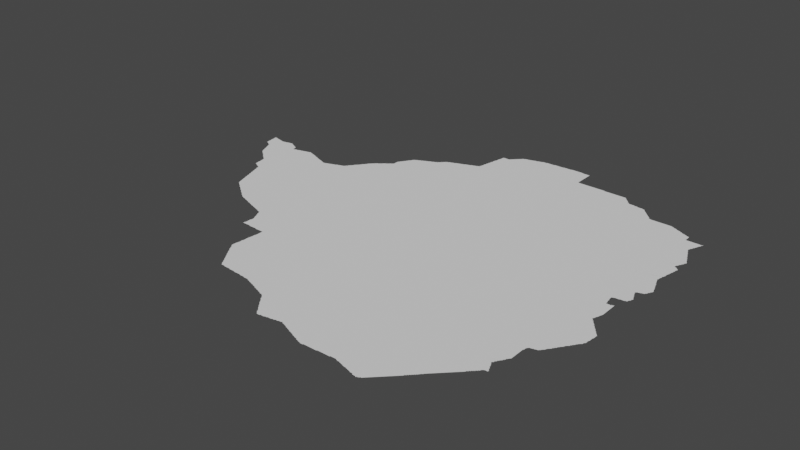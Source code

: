 # Source: zimbabwe.blend  (saved by Blender 3.3.6; exported with 4.5.12 LTS)
import bpy
from mathutils import Matrix  # noqa: F401  (used for matrix-valued properties, if any)

bpy.ops.wm.read_factory_settings(use_empty=True)
scene = bpy.context.scene
scene.name = 'Scene'

# ---- collections
col_collection = bpy.data.collections.new('Collection'); scene.collection.children.link(col_collection)

# ---- node groups
ng_auto_smooth = bpy.data.node_groups.new('Auto Smooth', 'GeometryNodeTree')
_s = ng_auto_smooth.interface.new_socket(name='Geometry', in_out='OUTPUT', socket_type='NodeSocketGeometry')
_s = ng_auto_smooth.interface.new_socket(name='Geometry', in_out='INPUT', socket_type='NodeSocketGeometry')
_s = ng_auto_smooth.interface.new_socket(name='Angle', in_out='INPUT', socket_type='NodeSocketFloat')
_s.subtype = 'ANGLE'
_s.min_value = 0.0
_s.max_value = 3.142
ng_auto_smooth.is_modifier = True
_N = ng_auto_smooth.nodes; _L = ng_auto_smooth.links
n0 = _N.new('NodeGroupOutput'); n0.name = 'Group Output'; n0.location = (480, -100)
n1 = _N.new('NodeGroupInput'); n1.name = 'Group Input'; n1.location = (-420, -300)
n2 = _N.new('NodeGroupInput'); n2.name = 'Group Input.001'; n2.location = (-60, -100)
n3 = _N.new('GeometryNodeSetShadeSmooth'); n3.name = 'Set Shade Smooth'; n3.location = (120, -100)
n3.domain = 'EDGE'
n4 = _N.new('GeometryNodeSetShadeSmooth'); n4.name = 'Set Shade Smooth.001'; n4.location = (300, -100)
n5 = _N.new('GeometryNodeInputMeshEdgeAngle'); n5.name = 'Edge Angle'; n5.location = (-420, -220)
n6 = _N.new('GeometryNodeInputEdgeSmooth'); n6.name = 'Is Edge Smooth'; n6.location = (-60, -160)
n7 = _N.new('GeometryNodeInputShadeSmooth'); n7.name = 'Is Face Smooth'; n7.location = (-240, -340)
n8 = _N.new('FunctionNodeBooleanMath'); n8.name = 'Boolean Math'; n8.location = (-60, -220)
n9 = _N.new('FunctionNodeCompare'); n9.name = 'Compare'; n9.location = (-240, -180)
n9.operation = 'LESS_EQUAL'
_L.new(n5.outputs[0], n9.inputs[0])
_L.new(n4.outputs[0], n0.inputs[0])
_L.new(n1.outputs[1], n9.inputs[1])
_L.new(n9.outputs[0], n8.inputs[0])
_L.new(n7.outputs[0], n8.inputs[1])
_L.new(n2.outputs[0], n3.inputs[0])
_L.new(n6.outputs[0], n3.inputs[1])
_L.new(n3.outputs[0], n4.inputs[0])
_L.new(n8.outputs[0], n3.inputs[2])
n0.is_active_output = True

# ---- world
world_world = bpy.data.worlds.new('World'); scene.world = world_world
world_world.use_nodes = True; world_world.node_tree.nodes.clear()
_N = world_world.node_tree.nodes; _L = world_world.node_tree.links
n0 = _N.new('ShaderNodeOutputWorld'); n0.name = 'World Output'; n0.location = (300, 300)
n1 = _N.new('ShaderNodeBackground'); n1.name = 'Background'; n1.location = (10, 300)
n1.inputs[0].default_value = (0.05088, 0.05088, 0.05088, 1.0)
_L.new(n1.outputs[0], n0.inputs[0])
n0.is_active_output = True
world_world.color = (0.05088, 0.05088, 0.05088)
world_world.use_sun_shadow = False
world_world.sun_shadow_jitter_overblur = 0.0

# ---- meshes
me_mesh = bpy.data.meshes.new('Mesh')
me_mesh.from_pydata([(27.29, -20.49, -8.124e-08), (27.31, -20.49, -9.406e-08), (27.33, -20.49, -9.038e-08), (27.35, -20.49, -9.058e-08), (27.37, -20.49, -9.275e-08), (27.39, -20.49, -9.813e-08), (27.41, -20.49, -9.364e-08), (27.44, -20.5, -4.439e-08), (27.43, -20.49, -9.866e-08), (27.45, -20.5, -4.994e-08), (27.47, -20.5, -7.453e-08), (27.49, -20.5, -7.491e-08), (27.51, -20.5, -7.816e-08), (27.72, -21.13, -7.517e-08), (27.74, -21.16, -8.681e-08), (27.73, -21.15, -8.566e-08), (27.73, -21.13, -9.743e-08), (27.75, -21.19, -7.635e-08), (27.75, -21.17, -9.234e-08), (27.78, -21.22, -8.13e-08), (27.77, -21.21, -8.757e-08), (27.8, -21.26, -6.983e-08), (27.79, -21.25, -7.855e-08), (27.79, -21.23, -9.508e-08), (27.82, -21.29, -6.516e-08), (27.81, -21.27, -8.94e-08), (27.81, -21.2, -9.988e-08), (27.83, -21.31, -8.144e-08), (27.83, -21.29, -9.61e-08), (27.7, -21.1, -5.28e-08), (27.69, -21.09, -8.566e-08), (27.69, -21.07, -9.275e-08), (27.69, -21.05, -9.351e-08), (27.69, -21.03, -9.28e-08), (27.69, -21.01, -9.192e-08), (27.7, -20.99, -9.077e-08), (27.7, -20.97, -8.841e-08), (27.7, -20.95, -8.088e-08), (27.7, -20.93, -7.491e-08), (27.7, -20.91, -5.842e-08), (27.7, -20.89, -4.756e-08), (27.71, -21.11, -9.306e-08), (27.71, -20.89, -1.009e-07), (27.71, -20.87, -9.364e-08), (27.71, -20.83, -9.144e-08), (27.71, -20.81, -9.156e-08), (27.71, -20.85, -9.524e-08), (27.53, -20.5, -8.324e-08), (27.55, -20.5, -9.096e-08), (27.57, -20.5, -9.845e-08), (27.59, -20.51, -8.819e-08), (27.61, -20.51, -8.99e-08), (27.63, -20.51, -9.038e-08), (27.65, -20.51, -9.377e-08), (27.67, -20.51, -9.275e-08), (27.69, -20.51, -9.202e-08), (27.71, -20.79, -8.902e-08), (27.71, -20.77, -8.756e-08), (27.72, -20.75, -8.74e-08), (27.72, -20.71, -8.381e-08), (27.72, -20.69, -7.138e-08), (27.72, -20.66, -4.578e-08), (27.71, -20.51, -9.574e-08), (27.72, -20.73, -8.904e-08), (27.72, -20.67, -7.046e-08), (27.73, -20.65, -9.986e-08), (27.73, -20.63, -9.276e-08), (27.73, -20.61, -9.275e-08), (27.73, -20.59, -9.094e-08), (27.73, -20.57, -9.704e-08), (27.73, -20.55, -9.256e-08), (27.73, -20.53, -8.685e-08), (27.73, -20.51, -9.614e-08), (28.02, -20.27, -9.988e-08), (27.92, -21.44, -5.28e-08), (27.94, -21.47, -7.311e-08), (27.93, -21.45, -9.306e-08), (27.96, -21.5, -5.868e-08), (27.95, -21.49, -8.566e-08), (27.95, -21.47, -9.926e-08), (27.98, -21.53, -5.657e-08), (27.97, -21.51, -9.41e-08), (28.0, -21.56, -8.056e-08), (27.99, -21.55, -8.643e-08), (28.04, -21.37, -9.988e-08), (28.01, -21.58, -6.936e-08), (28.01, -21.57, -9.508e-08), (28.03, -21.58, -8.005e-08), (28.05, -21.58, -9.548e-08), (28.07, -21.58, -8.74e-08), (28.09, -21.59, -8.848e-08), (28.11, -21.59, -8.975e-08), (28.13, -21.59, -9.058e-08), (28.15, -21.59, -9.275e-08), (27.86, -21.35, -6.835e-08), (27.85, -21.33, -8.766e-08), (27.88, -21.38, -4.412e-08), (27.87, -21.37, -8.282e-08), (27.87, -21.35, -9.532e-08), (27.9, -21.41, -7.166e-08), (27.89, -21.39, -9.196e-08), (27.91, -21.43, -8.132e-08), (27.91, -21.41, -9.609e-08), (27.9, -21.33, -9.988e-08), (28.17, -21.59, -9.253e-08), (28.2, -21.6, -4.439e-08), (28.19, -21.59, -9.668e-08), (28.21, -21.6, -8.911e-08), (28.64, -21.42, -9.988e-08), (28.23, -21.6, -6.948e-08), (28.25, -21.6, -7.708e-08), (28.27, -21.6, -9.583e-08), (28.29, -21.6, -9.728e-08), (28.31, -21.61, -9.163e-08), (28.33, -21.61, -9.254e-08), (28.35, -21.61, -9.422e-08), (28.37, -21.61, -9.144e-08), (28.39, -21.61, -9.478e-08), (28.41, -21.61, -9.364e-08), (28.43, -21.62, -4.756e-08), (28.43, -21.61, -9.881e-08), (28.45, -21.62, -7.448e-08), (28.47, -21.62, -7.491e-08), (28.75, -20.73, -9.988e-08), (28.49, -21.62, -8.706e-08), (28.51, -21.62, -9.701e-08), (28.53, -21.63, -9.097e-08), (28.55, -21.63, -8.99e-08), (28.57, -21.63, -8.997e-08), (28.59, -21.63, -9.479e-08), (28.61, -21.64, -6.084e-08), (28.61, -21.63, -9.77e-08), (28.63, -21.65, -8.362e-08), (28.66, -21.66, -3.329e-08), (28.65, -21.65, -9.106e-08), (28.67, -21.66, -7.888e-08), (28.69, -21.67, -8.6e-08), (28.72, -21.68, -4.439e-08), (28.71, -21.67, -9.71e-08), (28.73, -21.68, -8.31e-08), (28.75, -21.69, -8.777e-08), (28.78, -21.7, -5.375e-08), (28.77, -21.69, -9.603e-08), (28.79, -21.7, -8.152e-08), (28.94, -21.76, -4.528e-08), (28.95, -21.76, -7.799e-08), (28.99, -21.78, -5.845e-08), (28.99, -21.77, -9.681e-08), (29.01, -21.79, -8.263e-08), (29.03, -21.79, -8.972e-08), (29.05, -21.8, -6.459e-08), (29.05, -21.79, -1e-07), (29.08, -21.82, -6.633e-08), (29.07, -21.81, -8.998e-08), (29.1, -21.85, -7.299e-08), (29.09, -21.83, -9.5e-08), (29.11, -21.87, -5.586e-08), (29.11, -21.85, -9.926e-08), (28.81, -21.71, -9.72e-08), (28.83, -21.72, -6.3e-08), (28.83, -21.71, -9.889e-08), (28.85, -21.73, -8.45e-08), (28.87, -21.73, -8.453e-08), (28.89, -21.74, -7.142e-08), (28.91, -21.75, -8.664e-08), (28.93, -21.75, -9.51e-08), (28.97, -21.77, -9.466e-08), (29.28, -22.08, -6.354e-08), (29.3, -22.11, -7.283e-08), (29.29, -22.09, -9.16e-08), (29.31, -22.13, -7.999e-08), (29.31, -22.11, -9.848e-08), (29.34, -22.16, -6.326e-08), (29.33, -22.15, -8.791e-08), (29.36, -22.18, -7.288e-08), (29.35, -22.17, -9.306e-08), (29.31, -22.0, -9.988e-08), (29.37, -22.18, -8.687e-08), (29.39, -22.18, -9.428e-08), (29.41, -22.18, -5.29e-08), (29.41, -22.17, -9.908e-08), (29.43, -22.17, -9.241e-08), (29.14, -21.9, -6.326e-08), (29.13, -21.89, -8.583e-08), (29.16, -21.93, -7.166e-08), (29.15, -21.91, -9.769e-08), (29.18, -21.96, -3.329e-08), (29.17, -21.95, -7.877e-08), (29.17, -21.93, -9.76e-08), (29.2, -21.98, -7.629e-08), (29.19, -21.97, -8.616e-08), (29.22, -22.01, -6.796e-08), (29.21, -21.99, -9.196e-08), (29.23, -22.03, -7.658e-08), (29.23, -22.01, -9.587e-08), (29.26, -22.06, -7.189e-08), (29.25, -22.05, -9.701e-08), (29.25, -22.03, -9.926e-08), (29.27, -22.07, -8.71e-08), (29.32, -21.55, -9.988e-08), (29.74, -20.44, -9.988e-08), (29.45, -22.17, -9.253e-08), (29.47, -22.17, -8.788e-08), (29.53, -22.15, -9.937e-08), (29.49, -22.16, -8.299e-08), (29.51, -22.16, -6.57e-08), (29.52, -22.16, -4.578e-08), (29.55, -22.15, -9.073e-08), (29.57, -22.15, -9.194e-08), (29.59, -22.15, -8.48e-08), (29.63, -22.1, -9.988e-08), (29.61, -22.14, -7.816e-08), (29.63, -22.14, -5.842e-08), (29.65, -22.13, -9.458e-08), (29.67, -22.13, -9.111e-08), (29.69, -22.13, -9.557e-08), (29.71, -22.12, -8.638e-08), (29.73, -22.12, -7.14e-08), (29.75, -22.12, -6.731e-08), (29.75, -22.11, -9.692e-08), (29.77, -22.12, -6.68e-08), (29.77, -22.11, -9.666e-08), (29.79, -22.13, -8.565e-08), (29.81, -22.13, -9.339e-08), (29.83, -22.14, -8.056e-08), (29.85, -22.15, -9.857e-08), (29.87, -22.16, -6.3e-08), (29.87, -22.15, -9.848e-08), (29.89, -22.17, -8.49e-08), (29.9, -22.14, -9.988e-08), (29.92, -22.18, -4.439e-08), (29.91, -22.17, -9.328e-08), (29.94, -22.08, -9.988e-08), (29.93, -22.18, -7.581e-08), (29.95, -22.19, -9.419e-08), (29.99, -22.12, 0.0), (29.97, -22.2, -6.084e-08), (29.97, -22.19, -9.77e-08), (30.0, -22.18, -4.994e-08), (29.99, -22.21, -8.45e-08), (30.02, -22.22, -4.162e-08), (30.01, -22.21, -9.234e-08), (30.04, -22.14, -9.988e-08), (30.03, -22.22, -7.513e-08), (30.05, -22.23, -9.733e-08), (30.07, -22.24, -7.757e-08), (30.07, -22.23, -9.681e-08), (29.94, -21.9, -9.988e-08), (29.98, -22.04, 0.0), (29.99, -21.95, -3.746e-08), (30.04, -22.06, -9.988e-08), (30.04, -22.02, -9.988e-08), (30.04, -21.98, -9.988e-08), (30.09, -22.25, -8.362e-08), (30.12, -22.26, -3.329e-08), (30.11, -22.25, -9.136e-08), (30.19, -22.17, -9.988e-08), (30.13, -22.26, -7.277e-08), (30.15, -22.27, -9.622e-08), (30.18, -22.28, -5.951e-08), (30.17, -22.27, -9.754e-08), (30.19, -22.29, -8.263e-08), (30.21, -22.29, -9.007e-08), (30.23, -22.3, -6.992e-08), (30.25, -22.31, -8.723e-08), (30.28, -22.32, -5.375e-08), (30.27, -22.31, -9.741e-08), (30.29, -22.32, -4.92e-08), (30.31, -22.32, -4.994e-08), (30.33, -22.32, -6.235e-08), (30.33, -22.31, -9.852e-08), (30.38, -21.66, -9.988e-08), (30.35, -22.31, -9.364e-08), (30.37, -22.31, -9.364e-08), (30.39, -22.31, -9.228e-08), (30.41, -22.31, -9.275e-08), (30.6, -22.2, -9.988e-08), (30.43, -22.31, -9.552e-08), (30.45, -22.31, -9.076e-08), (30.47, -22.31, -9.156e-08), (30.49, -22.31, -9.038e-08), (30.51, -22.31, -8.99e-08), (30.53, -22.31, -8.99e-08), (30.55, -22.31, -8.788e-08), (30.57, -22.3, -9.251e-08), (30.59, -22.3, -9.073e-08), (30.61, -22.3, -8.887e-08), (30.63, -22.3, -8.324e-08), (30.65, -22.3, -8.324e-08), (30.67, -22.3, -7.454e-08), (30.69, -22.3, -7.491e-08), (30.71, -22.3, -9.302e-08), (27.76, -21.2, 3.329e-08), (27.84, -21.32, 4.217e-08), (27.98, -21.54, 3.329e-08), (29.12, -21.88, 4.217e-08), (28.88, -21.74, 3.329e-08), (29.32, -22.14, 4.162e-08), (29.64, -22.14, 3.329e-08), (29.82, -22.14, 4.412e-08), (30.22, -22.3, 3.329e-08), (25.28, -17.93, -6.203e-08), (25.28, -17.91, -7.138e-08), (25.28, -17.89, -8.005e-08), (25.28, -17.87, -8.517e-08), (25.27, -17.85, -8.788e-08), (25.27, -17.83, -8.975e-08), (25.27, -17.81, -8.181e-08), (25.46, -18.24, -5.438e-08), (25.48, -18.29, -8.113e-08), (25.47, -18.27, -8.462e-08), (25.47, -18.25, -9.587e-08), (25.5, -18.34, -3.329e-08), (25.5, -18.33, -7.217e-08), (25.49, -18.31, -9.35e-08), (25.49, -18.29, -9.924e-08), (25.52, -18.38, -4.412e-08), (25.52, -18.37, -8.091e-08), (25.51, -18.35, -9.007e-08), (25.54, -18.4, -7.056e-08), (25.53, -18.39, -8.814e-08), (25.62, -18.35, -9.988e-08), (25.56, -18.42, -3.329e-08), (25.55, -18.41, -8.403e-08), (25.57, -18.43, -7.894e-08), (25.59, -18.45, -7.382e-08), (25.59, -18.43, -9.926e-08), (25.3, -18.05, -7.76e-08), (25.29, -18.03, -8.685e-08), (25.29, -18.01, -8.928e-08), (25.29, -17.99, -9.076e-08), (25.29, -17.97, -9.188e-08), (25.29, -17.95, -9.38e-08), (25.31, -18.06, -7.01e-08), (25.31, -18.05, -9.78e-08), (25.52, -17.95, -9.988e-08), (25.34, -17.9, -9.988e-08), (25.33, -18.07, -8.785e-08), (25.35, -18.07, -9.863e-08), (25.35, -18.08, -9.375e-08), (25.37, -18.09, -6.338e-08), (25.39, -18.1, -7.38e-08), (25.42, -18.15, -6.3e-08), (25.41, -18.13, -8.39e-08), (25.41, -18.11, -9.591e-08), (25.44, -18.2, -3.329e-08), (25.44, -18.19, -7.401e-08), (25.43, -18.17, -8.737e-08), (25.43, -18.15, -9.858e-08), (25.46, -18.23, -8.152e-08), (25.45, -18.21, -9.108e-08), (25.56, -18.18, -9.988e-08), (25.31, -17.82, -9.921e-08), (25.29, -17.81, -8.823e-08), (25.33, -17.83, -9.926e-08), (25.33, -17.82, -6.049e-08), (25.35, -17.83, -9.134e-08), (25.37, -17.83, -8.823e-08), (25.39, -17.84, -8.259e-08), (25.43, -17.85, -9.388e-08), (25.41, -17.84, -6.187e-08), (25.45, -17.85, -9.093e-08), (25.49, -17.86, -7.967e-08), (25.47, -17.86, -8.279e-08), (25.51, -17.86, -6.187e-08), (25.53, -17.86, -8.016e-08), (25.55, -17.85, -8.738e-08), (25.57, -17.85, -9.056e-08), (25.59, -17.85, -9.692e-08), (25.59, -17.84, -4.661e-08), (25.92, -18.88, -5.771e-08), (25.73, -18.57, -7.469e-08), (25.75, -18.58, -8.585e-08), (25.75, -18.57, -9.875e-08), (25.78, -18.6, -6.873e-08), (25.77, -18.59, -9.492e-08), (25.8, -18.69, -4.735e-08), (25.8, -18.67, -7.588e-08), (25.8, -18.65, -8.359e-08), (25.79, -18.63, -8.756e-08), (25.79, -18.61, -9.421e-08), (25.82, -18.83, -4.661e-08), (25.82, -18.81, -6.784e-08), (25.81, -18.77, -8.685e-08), (25.81, -18.75, -8.952e-08), (25.81, -18.73, -9.144e-08), (25.81, -18.71, -9.264e-08), (25.81, -18.69, -9.926e-08), (25.84, -18.84, -6.908e-08), (25.83, -18.83, -9.062e-08), (25.82, -18.79, -9.212e-08), (25.9, -18.45, -9.988e-08), (25.85, -18.84, -7.635e-08), (25.88, -18.86, -7.158e-08), (25.87, -18.85, -9.317e-08), (25.91, -18.83, -9.988e-08), (25.89, -18.87, -8.25e-08), (25.91, -18.87, -9.215e-08), (25.61, -18.46, -7.275e-08), (25.61, -18.45, -9.654e-08), (25.64, -18.48, -6.633e-08), (25.63, -18.47, -9.399e-08), (25.66, -18.5, -5.28e-08), (25.65, -18.49, -9.185e-08), (25.73, -18.46, -9.988e-08), (25.68, -18.52, -4.217e-08), (25.67, -18.51, -8.814e-08), (25.69, -18.53, -8.403e-08), (25.71, -18.55, -7.948e-08), (25.73, -18.55, -9.926e-08), (25.89, -17.99, -9.963e-08), (25.72, -17.96, -9.988e-08), (25.81, -17.89, -9.459e-08), (25.87, -17.97, -9.461e-08), (25.87, -17.93, -9.689e-08), (25.87, -17.95, -9.364e-08), (25.9, -17.99, -9.427e-08), (25.88, -17.98, -4.994e-08), (25.88, -17.97, -4.439e-08), (25.9, -17.98, -4.439e-08), (25.91, -17.98, -7.14e-08), (25.61, -17.84, -7.972e-08), (25.63, -17.83, -8.523e-08), (25.65, -17.83, -8.942e-08), (25.67, -17.83, -9.349e-08), (25.69, -17.83, -9.677e-08), (25.69, -17.82, -4.717e-08), (25.71, -17.83, -8.257e-08), (25.76, -17.86, -8.4e-08), (25.73, -17.85, -9.597e-08), (25.72, -17.84, -5.771e-08), (25.75, -17.85, -8.144e-08), (25.77, -17.87, -9.419e-08), (25.79, -17.87, -8.147e-08), (25.8, -17.88, -4.412e-08), (25.83, -17.89, -7.787e-08), (25.85, -17.91, -9.11e-08), (25.84, -17.9, -4.162e-08), (25.87, -17.92, -7.735e-08), (26.17, -19.54, -6.796e-08), (26.17, -19.53, -9.246e-08), (26.2, -19.56, -5.327e-08), (26.19, -19.55, -9.196e-08), (26.21, -19.57, -8.395e-08), (26.23, -19.59, -7.679e-08), (26.23, -19.53, -9.988e-08), (26.06, -19.21, -6.459e-08), (26.08, -19.28, -3.329e-08), (26.08, -19.27, -8.392e-08), (26.07, -19.25, -8.407e-08), (26.07, -19.23, -9.089e-08), (26.07, -19.21, -9.926e-08), (26.1, -19.34, -3.329e-08), (26.1, -19.33, -6.972e-08), (26.09, -19.31, -8.529e-08), (26.09, -19.29, -9.136e-08), (26.12, -19.08, -9.988e-08), (26.12, -19.39, -6.972e-08), (26.11, -19.37, -9.936e-08), (26.11, -19.35, -9.731e-08), (26.14, -19.46, -3.329e-08), (26.14, -19.45, -7.128e-08), (26.13, -19.43, -8.529e-08), (26.13, -19.41, -9.136e-08), (26.16, -19.51, -6.972e-08), (26.15, -19.49, -8.529e-08), (26.15, -19.47, -9.136e-08), (26.18, -19.42, -9.988e-08), (25.93, -18.89, -8.533e-08), (25.96, -18.91, -6.418e-08), (25.95, -18.89, -9.681e-08), (25.98, -18.97, -5.993e-08), (25.97, -18.95, -8.435e-08), (25.97, -18.93, -8.852e-08), (25.97, -18.91, -9.802e-08), (26.0, -19.03, -6.459e-08), (25.99, -19.01, -8.435e-08), (25.99, -18.99, -9.159e-08), (25.99, -18.97, -9.848e-08), (26.02, -19.09, -6.459e-08), (26.01, -19.07, -8.407e-08), (26.01, -19.05, -9.089e-08), (26.01, -19.03, -9.804e-08), (26.04, -19.15, -6.459e-08), (26.03, -19.13, -8.429e-08), (26.03, -19.11, -9.089e-08), (26.03, -19.09, -9.926e-08), (26.05, -19.19, -8.803e-08), (26.05, -19.17, -9.089e-08), (26.05, -19.15, -9.798e-08), (26.24, -18.92, -8.74e-08), (26.48, -18.48, -9.988e-08), (26.03, -18.08, -9.988e-08), (25.95, -17.97, -9.386e-08), (25.93, -17.97, -8.564e-08), (25.97, -17.97, -9.692e-08), (25.98, -17.96, -4.606e-08), (25.99, -17.96, -7.759e-08), (26.01, -17.95, -8.707e-08), (26.03, -17.95, -9.089e-08), (26.05, -17.95, -9.761e-08), (26.05, -17.94, -5.76e-08), (26.07, -17.94, -8.157e-08), (26.09, -17.93, -9.707e-08), (26.11, -17.93, -9.204e-08), (26.13, -17.92, -6.977e-08), (26.29, -17.93, -1.013e-07), (26.19, -17.91, -9.474e-08), (26.23, -17.91, -9.842e-08), (26.15, -17.92, -8.386e-08), (26.17, -17.91, -8.942e-08), (26.2, -17.9, -4.439e-08), (26.21, -17.9, -7.662e-08), (26.23, -17.9, -6.68e-08), (26.25, -19.6, -6.796e-08), (26.25, -19.59, -9.2e-08), (26.28, -19.62, -5.327e-08), (26.27, -19.61, -9.196e-08), (26.3, -19.64, -3.329e-08), (26.29, -19.63, -8.557e-08), (26.64, -19.22, -9.988e-08), (26.31, -19.65, -7.814e-08), (26.41, -19.6, -9.988e-08), (26.33, -19.66, -6.973e-08), (26.33, -19.65, -9.681e-08), (26.36, -19.68, -5.28e-08), (26.35, -19.67, -9.294e-08), (26.38, -19.7, -3.329e-08), (26.37, -19.69, -8.616e-08), (26.39, -19.71, -7.814e-08), (26.41, -19.72, -6.973e-08), (26.41, -19.71, -9.998e-08), (26.44, -19.74, -5.28e-08), (26.43, -19.73, -9.188e-08), (26.45, -19.75, -6.117e-08), (26.47, -19.77, -7.814e-08), (26.69, -19.7, -9.988e-08), (26.49, -19.78, -6.973e-08), (26.49, -19.77, -9.681e-08), (26.52, -19.8, -5.868e-08), (26.51, -19.79, -9.309e-08), (26.54, -19.82, -7.658e-08), (26.53, -19.81, -9.451e-08), (26.55, -19.83, -7.935e-08), (26.3, -18.91, -8.74e-08), (26.36, -18.96, -9.988e-08), (26.35, -18.9, -2.497e-08), (26.42, -18.92, -7.491e-08), (26.34, -18.07, -9.988e-08), (26.27, -17.92, -8.056e-08), (26.31, -17.93, -8.751e-08), (26.33, -17.94, -7.277e-08), (26.35, -17.95, -9.221e-08), (26.34, -17.94, -4.162e-08), (26.39, -17.97, -9.75e-08), (26.37, -17.95, -8.407e-08), (26.39, -17.96, -6.084e-08), (26.41, -17.97, -8.872e-08), (26.5, -18.08, -9.988e-08), (26.43, -17.98, -7.707e-08), (26.45, -17.99, -9.339e-08), (26.44, -17.98, -4.412e-08), (26.47, -17.99, -8.6e-08), (26.49, -18.01, -9.926e-08), (26.49, -18.0, -6.68e-08), (26.51, -18.01, -8.972e-08), (26.53, -18.02, -8.152e-08), (26.55, -18.03, -9.597e-08), (26.54, -18.02, -5.375e-08), (26.25, -17.91, -8.972e-08), (26.28, -17.92, -5.375e-08), (26.57, -19.84, -7.025e-08), (26.6, -19.86, -5.868e-08), (26.59, -19.85, -9.306e-08), (26.61, -19.87, -8.529e-08), (26.63, -19.87, -7.81e-08), (26.65, -19.88, -7.277e-08), (26.67, -19.89, -9.571e-08), (26.7, -19.9, -7.104e-08), (26.69, -19.89, -9.43e-08), (26.71, -19.9, -7.937e-08), (26.73, -19.91, -8.802e-08), (26.76, -19.92, -5.375e-08), (26.75, -19.91, -9.582e-08), (26.77, -19.92, -8.025e-08), (26.79, -19.93, -8.894e-08), (26.81, -19.94, -6.084e-08), (26.81, -19.93, -9.77e-08), (26.83, -19.95, -8.435e-08), (26.85, -19.95, -8.972e-08), (26.87, -19.96, -6.459e-08), (26.87, -19.95, -9.894e-08), (26.57, -19.83, -9.76e-08), (26.69, -18.91, -4.994e-08), (26.75, -18.93, -7.491e-08), (26.84, -18.94, -9.988e-08), (26.8, -18.92, -4.994e-08), (26.57, -18.03, -8.751e-08), (26.59, -18.04, -7.401e-08), (26.61, -18.05, -9.221e-08), (26.6, -18.04, -4.162e-08), (26.65, -18.07, -9.747e-08), (26.63, -18.05, -8.45e-08), (26.65, -18.06, -5.993e-08), (26.67, -18.07, -9.045e-08), (26.69, -18.08, -8.091e-08), (26.71, -18.07, -8.738e-08), (26.73, -18.07, -9.246e-08), (26.75, -18.06, -9.319e-08), (26.77, -18.05, -8.723e-08), (26.79, -18.05, -9.846e-08), (26.8, -18.04, -4.528e-08), (26.81, -18.04, -8.282e-08), (26.85, -18.03, -9.941e-08), (26.83, -18.03, -9.268e-08), (26.85, -18.02, -5.845e-08), (26.89, -18.01, -9.811e-08), (26.87, -18.02, -8.541e-08), (26.89, -19.97, -8.45e-08), (26.91, -19.97, -9.136e-08), (27.61, -19.49, -9.988e-08), (26.93, -19.98, -6.992e-08), (26.95, -19.92, -9.988e-08), (26.95, -19.99, -9.097e-08), (26.97, -19.99, -8.358e-08), (26.99, -20.0, -7.513e-08), (27.01, -20.01, -9.281e-08), (27.04, -20.02, -4.528e-08), (27.03, -20.01, -9.518e-08), (27.05, -20.02, -7.88e-08), (27.07, -20.03, -8.942e-08), (27.09, -20.04, -5.845e-08), (27.09, -20.03, -9.547e-08), (27.11, -20.04, -8.152e-08), (27.13, -20.05, -8.934e-08), (27.15, -20.06, -5.993e-08), (27.15, -20.05, -9.845e-08), (27.17, -20.07, -8.362e-08), (27.19, -20.07, -9.504e-08), (26.94, -18.92, -8.74e-08), (27.71, -18.5, -9.988e-08), (27.07, -18.17, -9.988e-08), (26.91, -18.01, -9.848e-08), (26.91, -18.0, -6.3e-08), (26.93, -17.99, -8.723e-08), (26.95, -17.99, -9.122e-08), (26.97, -17.98, -9.23e-08), (26.99, -17.97, -8.6e-08), (27.01, -17.97, -9.309e-08), (27.02, -17.96, -6.456e-08), (27.03, -17.96, -7.513e-08), (27.05, -17.95, -9.282e-08), (27.06, -17.93, -6.796e-08), (27.07, -17.93, -9.587e-08), (27.07, -17.91, -7.658e-08), (27.09, -17.91, -9.926e-08), (27.09, -17.89, -8.309e-08), (27.1, -17.88, -6.664e-08), (27.11, -17.87, -8.94e-08), (27.12, -17.86, -7.713e-08), (27.14, -17.83, -7.295e-08), (27.15, -17.83, -9.52e-08), (27.15, -17.81, -5.049e-08), (27.13, -17.85, -9.907e-08), (27.17, -17.79, -8.587e-08), (27.36, -17.76, -9.988e-08), (27.18, -17.78, -7.266e-08), (27.19, -17.77, -9.099e-08), (27.2, -17.76, -6.873e-08), (27.26, -20.19, -6.541e-08), (27.25, -20.17, -8.723e-08), (27.28, -20.23, -5.514e-08), (27.27, -20.21, -8.894e-08), (27.27, -20.19, -9.809e-08), (27.29, -20.47, -8.788e-08), (27.3, -20.45, -8.74e-08), (27.3, -20.41, -8.088e-08), (27.3, -20.39, -7.491e-08), (27.3, -20.37, -6.187e-08), (27.3, -20.35, -4.994e-08), (27.3, -20.27, -7.061e-08), (27.29, -20.25, -9.024e-08), (27.33, -20.38, -9.988e-08), (27.31, -20.33, -9.55e-08), (27.31, -20.31, -9.856e-08), (27.31, -20.29, -9.983e-08), (27.29, -20.01, -9.988e-08), (27.3, -20.43, -9.993e-08), (27.46, -20.37, -9.988e-08), (27.22, -20.1, -5.438e-08), (27.21, -20.09, -7.896e-08), (27.21, -20.07, -9.395e-08), (27.24, -20.15, -6.084e-08), (27.23, -20.13, -8.529e-08), (27.23, -20.11, -9.419e-08), (27.25, -20.15, -9.681e-08), (27.2, -18.9, -9.676e-08), (27.59, -17.75, -9.988e-08), (27.21, -17.75, -9.427e-08), (27.22, -17.73, -8.576e-08), (27.23, -17.73, -9.926e-08), (27.23, -17.71, -8.186e-08), (27.24, -17.7, -4.217e-08), (27.25, -17.69, -8.814e-08), (27.26, -17.68, -7.835e-08), (27.27, -17.67, -9.306e-08), (27.28, -17.65, -9.118e-08), (27.29, -17.65, -9.367e-08), (27.29, -17.63, -5.126e-08), (27.31, -17.61, -8.403e-08), (27.32, -17.6, -7.338e-08), (27.33, -17.59, -9.067e-08), (27.34, -17.58, -6.633e-08), (27.35, -17.57, -9.399e-08), (27.36, -17.56, -6.633e-08), (27.37, -17.55, -9.056e-08), (27.38, -17.54, -5.327e-08), (27.39, -17.53, -8.557e-08), (27.4, -17.52, -3.329e-08), (27.43, -17.51, -1.006e-07), (27.41, -17.51, -7.877e-08), (27.43, -17.5, -7.166e-08), (27.45, -17.49, -9.385e-08), (27.46, -17.48, -6.354e-08), (27.47, -17.47, -9.306e-08), (27.48, -17.46, -6.743e-08), (27.49, -17.45, -8.403e-08), (27.5, -17.44, -6.015e-08), (27.51, -17.43, -7.749e-08), (27.72, -18.93, -9.364e-08), (27.78, -18.88, -8.74e-08), (27.93, -18.77, -9.988e-08), (27.53, -17.42, -7.166e-08), (27.53, -17.43, -9.931e-08), (27.55, -17.41, -9.255e-08), (27.57, -17.39, -9.834e-08), (27.56, -17.4, -7.73e-08), (27.58, -17.38, -4.217e-08), (27.59, -17.37, -8.604e-08), (27.61, -17.35, -7.627e-08), (27.61, -17.37, -9.932e-08), (27.63, -17.35, -9.717e-08), (27.63, -17.33, -9.174e-08), (27.63, -17.31, -9.435e-08), (27.63, -17.29, -9.368e-08), (27.88, -17.22, -9.988e-08), (27.63, -17.27, -9.774e-08), (27.63, -17.25, -8.99e-08), (27.64, -17.23, -7.517e-08), (27.65, -17.23, -9.684e-08), (27.65, -17.21, -8.536e-08), (27.66, -17.2, -7.273e-08), (27.67, -17.19, -8.909e-08), (27.68, -17.17, -7.166e-08), (27.69, -17.17, -9.574e-08), (27.69, -17.15, -8.229e-08), (27.7, -17.14, -6.767e-08), (27.71, -17.13, -8.726e-08), (27.72, -17.11, -6.95e-08), (27.73, -17.11, -9.614e-08), (27.73, -17.09, -7.877e-08), (27.74, -17.08, -2.367e-08), (27.75, -17.07, -8.494e-08), (27.76, -17.06, -6.354e-08), (27.77, -17.05, -9.235e-08), (27.77, -17.03, -7.635e-08), (27.79, -17.01, -8.797e-08), (27.8, -17.0, -6.088e-08), (27.81, -16.99, -8.566e-08), (27.83, -16.99, -9.681e-08), (28.49, -19.43, -9.988e-08), (28.15, -18.91, -7.491e-08), (27.83, -16.98, -7.807e-08), (27.85, -16.97, -8.462e-08), (27.87, -16.97, -9.729e-08), (27.91, -16.95, -9.442e-08), (27.88, -16.96, -5.771e-08), (27.89, -16.95, -8.49e-08), (27.92, -16.94, -8.119e-08), (27.93, -16.93, -8.25e-08), (27.95, -16.93, -9.317e-08), (27.96, -16.92, -4.412e-08), (27.97, -16.91, -8.032e-08), (27.99, -16.91, -8.86e-08), (28.01, -16.9, -7.698e-08), (28.03, -16.89, -9.69e-08), (28.04, -16.88, -2.686e-08), (28.05, -16.88, -7.38e-08), (28.07, -16.87, -9.255e-08), (28.09, -16.87, -9.599e-08), (28.09, -16.86, -7.058e-08), (28.11, -16.85, -8.785e-08), (28.13, -16.85, -9.903e-08), (28.13, -16.84, -6.541e-08), (28.15, -16.83, -8.941e-08), (28.28, -18.93, -9.364e-08), (28.54, -18.6, -9.988e-08), (28.42, -16.94, -9.988e-08), (28.17, -16.83, -9.949e-08), (28.17, -16.81, -7.732e-08), (28.19, -16.81, -9.81e-08), (28.19, -16.79, -7.732e-08), (28.21, -16.79, -9.926e-08), (28.21, -16.77, -7.732e-08), (28.23, -16.77, -9.926e-08), (28.23, -16.75, -7.732e-08), (28.25, -16.75, -9.752e-08), (28.25, -16.73, -8.803e-08), (28.27, -16.72, -7.441e-08), (28.27, -16.73, -9.796e-08), (28.29, -16.71, -9.022e-08), (28.31, -16.71, -9.77e-08), (28.31, -16.7, -6.084e-08), (28.33, -16.69, -8.362e-08), (28.35, -16.69, -9.294e-08), (28.36, -16.68, -8.132e-08), (28.37, -16.68, -7.401e-08), (28.39, -16.67, -9.129e-08), (28.58, -16.76, -9.988e-08), (28.41, -16.67, -9.595e-08), (28.43, -16.65, -9.702e-08), (28.42, -16.66, -7.548e-08), (28.45, -16.65, -9.007e-08), (28.47, -16.64, -7.642e-08), (28.46, -16.64, -3.329e-08), (28.78, -18.9, -8.74e-08), (28.71, -17.71, -9.988e-08), (29.05, -16.87, -9.988e-08), (28.49, -16.63, -9.075e-08), (28.51, -16.63, -9.523e-08), (28.67, -16.57, -9.905e-08), (28.52, -16.62, -5.438e-08), (28.53, -16.62, -8.091e-08), (28.55, -16.61, -9.446e-08), (28.57, -16.61, -9.926e-08), (28.57, -16.6, -6.68e-08), (28.59, -16.59, -8.498e-08), (28.61, -16.59, -9.51e-08), (28.62, -16.58, -6.737e-08), (28.63, -16.58, -7.88e-08), (28.65, -16.57, -8.914e-08), (28.67, -16.56, -6.564e-08), (28.69, -16.55, -8.49e-08), (28.71, -16.55, -9.328e-08), (28.72, -16.54, -4.439e-08), (28.73, -16.54, -8.166e-08), (28.75, -16.53, -9.307e-08), (28.77, -16.53, -9.77e-08), (28.77, -16.52, -6.084e-08), (28.79, -16.51, -8.732e-08), (28.96, -18.9, -9.988e-08), (28.86, -18.92, -7.491e-08), (29.03, -18.96, -9.988e-08), (29.08, -18.85, -9.988e-08), (28.81, -16.51, -9.638e-08), (28.81, -16.49, -9.06e-08), (28.82, -16.47, -8.359e-08), (28.82, -16.45, -6.784e-08), (28.82, -16.44, -6.606e-08), (28.83, -16.41, -9.306e-08), (28.83, -16.39, -8.796e-08), (28.84, -16.35, -7.29e-08), (28.84, -16.33, -4.661e-08), (28.83, -16.43, -9.936e-08), (28.84, -16.37, -9.402e-08), (28.85, -16.33, -9.615e-08), (28.85, -16.31, -9.352e-08), (28.85, -16.29, -8.952e-08), (28.86, -16.27, -8.386e-08), (28.86, -16.25, -7.708e-08), (28.87, -16.23, -9.946e-08), (28.86, -16.23, -6.828e-08), (28.87, -16.21, -9.727e-08), (28.87, -16.19, -9.215e-08), (28.87, -16.17, -8.825e-08), (28.88, -16.15, -7.697e-08), (28.88, -16.13, -5.29e-08), (28.89, -16.11, -9.423e-08), (28.89, -16.09, -8.942e-08), (28.89, -16.07, -8.721e-08), (28.9, -16.05, -7.759e-08), (28.9, -16.03, -5.69e-08), (28.91, -16.03, -9.955e-08), (28.89, -16.13, -9.982e-08), (28.91, -16.01, -9.567e-08), (28.97, -15.95, -9.842e-08), (29.18, -15.99, -9.988e-08), (28.91, -15.99, -9.252e-08), (28.91, -15.97, -9.089e-08), (28.92, -15.95, -7.625e-08), (28.93, -15.95, -9.156e-08), (28.99, -15.95, -9.648e-08), (29.01, -15.95, -9.743e-08), (29.03, -15.95, -9.317e-08), (29.04, -15.94, -6.775e-08), (29.05, -15.93, -8.602e-08), (29.06, -15.92, -4.217e-08), (29.07, -15.91, -8.602e-08), (29.08, -15.9, -4.217e-08), (29.09, -15.89, -8.647e-08), (29.1, -15.88, -4.217e-08), (29.12, -15.86, -4.217e-08), (29.44, -19.43, -9.988e-08), (29.19, -18.93, -9.364e-08), (29.21, -18.83, -9.988e-08), (29.49, -18.3, -9.988e-08), (29.11, -15.87, -9.441e-08), (29.13, -15.85, -8.756e-08), (29.14, -15.84, -5.327e-08), (29.15, -15.83, -8.928e-08), (29.16, -15.82, -5.327e-08), (29.17, -15.81, -8.555e-08), (29.18, -15.8, -5.327e-08), (29.19, -15.79, -8.928e-08), (29.23, -15.77, -9.833e-08), (29.2, -15.78, -7.252e-08), (29.21, -15.77, -8.711e-08), (29.24, -15.76, -4.606e-08), (29.27, -15.75, -9.36e-08), (29.25, -15.76, -7.852e-08), (29.31, -15.75, -9.883e-08), (29.29, -15.75, -9.119e-08), (29.31, -15.74, -5.916e-08), (29.33, -15.74, -9.571e-08), (29.35, -15.73, -8.92e-08), (29.56, -15.76, -9.988e-08), (29.37, -15.73, -9.465e-08), (29.38, -15.72, -4.439e-08), (29.39, -15.72, -7.425e-08), (29.41, -15.71, -8.961e-08), (29.43, -15.71, -9.376e-08), (30.24, -18.22, -9.988e-08), (30.01, -17.2, -9.988e-08), (29.45, -15.71, -9.456e-08), (29.45, -15.7, -5.845e-08), (29.47, -15.7, -8.089e-08), (29.49, -15.69, -9.138e-08), (29.55, -15.67, -9.766e-08), (29.51, -15.69, -9.059e-08), (29.53, -15.68, -7.136e-08), (29.63, -15.66, -8.448e-08), (29.57, -15.67, -9.002e-08), (29.59, -15.67, -9.276e-08), (29.61, -15.67, -9.926e-08), (29.61, -15.66, -4.786e-08), (29.65, -15.66, -6.948e-08), (29.67, -15.66, -8.329e-08), (29.69, -15.66, -8.005e-08), (29.71, -15.66, -8.324e-08), (29.73, -15.66, -8.517e-08), (29.75, -15.66, -9.153e-08), (30.52, -19.67, -9.988e-08), (29.82, -18.92, -8.74e-08), (29.88, -18.92, -7.491e-08), (29.99, -19.04, -9.988e-08), (29.97, -18.92, -9.364e-08), (30.06, -18.95, -8.74e-08), (30.32, -18.77, -9.988e-08), (29.96, -16.19, -9.988e-08), (29.83, -15.65, -9.902e-08), (29.87, -15.65, -9.748e-08), (30.03, -15.74, -9.988e-08), (29.77, -15.65, -8.819e-08), (29.79, -15.65, -9.318e-08), (29.81, -15.65, -9.331e-08), (29.85, -15.65, -9.144e-08), (29.89, -15.65, -9.253e-08), (29.91, -15.65, -9.583e-08), (29.93, -15.65, -9.827e-08), (29.93, -15.64, -6.152e-08), (29.95, -15.64, -4.994e-08), (29.97, -15.64, -6.73e-08), (29.99, -15.64, -7.491e-08), (30.01, -15.64, -8.543e-08), (30.03, -15.64, -8.324e-08), (30.05, -15.64, -8.416e-08), (30.07, -15.64, -8.74e-08), (30.2, -19.0, -8.74e-08), (30.28, -19.04, -9.988e-08), (30.36, -19.0, -8.74e-08), (30.32, -15.82, -9.988e-08), (30.25, -15.63, -9.768e-08), (30.09, -15.63, -8.756e-08), (30.11, -15.63, -8.99e-08), (30.13, -15.63, -9.319e-08), (30.15, -15.63, -9.156e-08), (30.21, -15.63, -9.156e-08), (30.23, -15.63, -8.997e-08), (30.27, -15.63, -9.373e-08), (30.29, -15.63, -9.191e-08), (30.31, -15.64, -8.74e-08), (30.33, -15.64, -8.74e-08), (30.35, -15.64, -9.022e-08), (30.37, -15.64, -8.164e-08), (30.39, -15.64, -8.324e-08), (30.81, -19.07, -9.988e-08), (30.49, -19.01, -9.988e-08), (30.58, -19.0, -9.364e-08), (30.67, -18.98, -9.364e-08), (30.97, -18.46, -9.988e-08), (30.77, -19.01, -8.74e-08), (31.15, -16.55, -9.988e-08), (30.43, -15.99, -9.012e-08), (30.45, -16.0, -8.371e-08), (30.59, -16.05, -9.988e-08), (30.59, -16.0, -7.161e-08), (30.61, -16.0, -6.689e-08), (30.77, -16.05, -9.988e-08), (30.43, -15.97, -9.507e-08), (30.43, -15.67, -9.409e-08), (30.43, -15.95, -9.094e-08), (30.43, -15.93, -9.156e-08), (30.43, -15.91, -9.156e-08), (30.43, -15.89, -9.156e-08), (30.43, -15.87, -9.156e-08), (30.43, -15.85, -9.156e-08), (30.43, -15.83, -9.156e-08), (30.43, -15.81, -9.156e-08), (30.43, -15.79, -9.156e-08), (30.43, -15.77, -9.156e-08), (30.43, -15.75, -9.156e-08), (30.43, -15.73, -9.156e-08), (30.43, -15.71, -9.156e-08), (30.43, -15.69, -9.156e-08), (30.47, -16.0, -7.491e-08), (30.49, -16.0, -7.491e-08), (30.51, -16.0, -7.491e-08), (30.53, -16.0, -7.491e-08), (30.55, -16.0, -7.491e-08), (30.57, -16.0, -7.491e-08), (30.63, -16.0, -4.994e-08), (30.65, -16.0, -4.994e-08), (30.67, -16.0, -4.994e-08), (30.69, -16.0, -4.994e-08), (30.72, -16.0, -6.242e-08), (30.41, -15.64, -8.324e-08), (30.43, -15.65, -8.99e-08), (30.43, -15.64, -7.12e-08), (25.28, -17.94, 3.329e-08), (25.38, -18.1, 3.329e-08), (25.42, -17.84, 3.329e-08), (25.7, -18.54, 3.329e-08), (25.68, -17.82, 4.162e-08), (26.16, -19.52, 4.162e-08), (26.22, -19.58, 3.329e-08), (26.12, -19.4, 3.329e-08), (26.12, -17.92, 3.329e-08), (26.46, -19.76, 3.329e-08), (26.64, -19.88, 4.162e-08), (26.74, -18.06, 4.162e-08), (26.92, -19.98, 3.329e-08), (26.98, -20.0, 4.439e-08), (26.96, -17.98, 3.329e-08), (27.16, -17.8, 3.329e-08), (27.28, -20.24, 3.329e-08), (27.3, -20.34, 3.329e-08), (27.3, -20.28, 4.412e-08), (27.3, -17.62, 3.329e-08), (27.78, -17.02, 3.329e-08), (28.0, -16.9, 4.162e-08), (28.24, -18.9, 0.0), (29.02, -18.9, 0.0), (29.52, -15.68, 4.162e-08), (30.28, -18.98, -2.497e-08), (30.43, -18.96, -8.74e-08), (30.73, -22.3, -5.123e-08), (30.77, -22.29, -9.928e-08), (30.77, -22.3, -4.661e-08), (30.79, -22.29, -9.578e-08), (31.08, -22.21, -9.988e-08), (30.81, -22.29, -9.364e-08), (30.83, -22.29, -9.215e-08), (30.85, -22.29, -9.512e-08), (30.87, -22.29, -7.505e-08), (30.89, -22.3, -6.784e-08), (30.91, -22.31, -8.48e-08), (30.93, -22.31, -9.281e-08), (30.95, -22.32, -5.327e-08), (30.95, -22.31, -9.647e-08), (30.97, -22.32, -8.016e-08), (30.99, -22.33, -9.151e-08), (31.02, -22.34, -4.162e-08), (31.01, -22.33, -9.349e-08), (31.03, -22.34, -7.14e-08), (30.88, -20.84, -9.988e-08), (31.23, -22.4, -6.207e-08), (31.25, -22.41, -8.435e-08), (31.27, -22.41, -8.983e-08), (31.3, -22.42, -4.606e-08), (31.29, -22.41, -9.603e-08), (31.31, -22.42, -5.993e-08), (31.31, -22.41, -1.632e-07), (31.31, -22.42, -3.329e-08), (31.31, -22.42, -5.993e-08), (31.3, -22.42, -7.491e-08), (31.31, -22.42, -5.438e-08), (31.33, -22.41, -9.01e-08), (31.35, -22.4, -6.638e-08), (31.05, -22.35, -9.217e-08), (31.07, -22.35, -9.073e-08), (31.09, -22.36, -6.144e-08), (31.09, -22.35, -9.848e-08), (31.11, -22.36, -8.091e-08), (31.13, -22.37, -8.92e-08), (31.16, -22.38, -4.578e-08), (31.15, -22.37, -9.559e-08), (31.17, -22.38, -7.401e-08), (31.19, -22.39, -9.101e-08), (31.21, -22.39, -9.119e-08), (31.46, -21.7, -9.988e-08), (31.23, -22.39, -9.44e-08), (31.35, -22.39, -9.848e-08), (31.78, -20.31, -9.988e-08), (31.37, -22.39, -8.343e-08), (31.38, -22.38, -6.538e-08), (31.39, -22.37, -9.399e-08), (31.4, -22.36, -6.703e-08), (31.41, -22.35, -9.399e-08), (31.43, -22.33, -9.317e-08), (31.45, -22.31, -9.691e-08), (31.43, -22.16, -9.988e-08), (31.42, -22.34, -6.703e-08), (31.44, -22.32, -6.703e-08), (31.46, -22.3, -6.126e-08), (31.47, -22.29, -9.185e-08), (31.48, -22.28, -7.763e-08), (31.49, -22.27, -9.185e-08), (31.5, -22.26, -6.126e-08), (31.51, -22.25, -9.185e-08), (31.52, -22.24, -5.868e-08), (31.53, -22.23, -8.928e-08), (31.54, -22.22, -5.327e-08), (31.55, -22.21, -8.928e-08), (31.57, -22.19, -8.959e-08), (31.56, -22.2, -5.327e-08), (31.58, -22.18, -5.327e-08), (31.59, -22.17, -8.743e-08), (31.61, -22.15, -8.554e-08), (31.63, -22.13, -9.592e-08), (31.6, -22.16, -4.217e-08), (31.62, -22.14, -4.217e-08), (31.65, -22.11, -7.865e-08), (31.64, -22.12, -4.217e-08), (31.66, -22.1, -3.329e-08), (31.67, -22.09, -8.161e-08), (31.73, -22.01, -1.007e-07), (31.68, -22.08, -6.089e-08), (31.69, -22.07, -8.863e-08), (31.71, -22.05, -8.236e-08), (31.7, -22.06, -3.329e-08), (31.72, -22.04, -3.329e-08), (31.73, -22.03, -7.778e-08), (31.75, -21.99, -9.575e-08), (31.75, -22.01, -7.732e-08), (31.77, -21.99, -7.732e-08), (31.77, -21.97, -9.429e-08), (31.79, -21.97, -7.55e-08), (31.79, -21.95, -9.76e-08), (31.83, -21.91, -9.821e-08), (31.85, -21.89, -9.751e-08), (31.81, -21.95, -7.468e-08), (31.81, -21.93, -9.76e-08), (31.83, -21.93, -7.468e-08), (31.94, -21.6, -9.988e-08), (31.85, -21.91, -7.491e-08), (31.86, -21.89, -7.135e-08), (31.87, -21.87, -9.104e-08), (31.89, -21.86, -7.135e-08), (31.89, -21.85, -9.587e-08), (31.9, -21.84, -7.135e-08), (31.91, -21.83, -9.508e-08), (31.93, -21.81, -9.306e-08), (31.92, -21.82, -6.703e-08), (31.94, -21.8, -6.703e-08), (31.95, -21.79, -9.399e-08), (31.97, -21.77, -9.3e-08), (31.96, -21.78, -6.703e-08), (31.98, -21.76, -6.354e-08), (32.0, -21.12, -9.988e-08), (31.99, -21.75, -9.125e-08), (32.01, -21.73, -9.161e-08), (32.0, -21.74, -6.126e-08), (32.02, -21.72, -6.126e-08), (32.03, -21.71, -9.932e-08), (32.05, -21.69, -9.005e-08), (32.04, -21.7, -6.126e-08), (32.06, -21.68, -5.327e-08), (32.07, -21.67, -8.928e-08), (32.08, -21.66, -5.327e-08), (32.09, -21.65, -8.928e-08), (32.12, -21.62, -8.923e-08), (32.1, -21.64, -5.327e-08), (32.11, -21.63, -8.791e-08), (32.13, -21.61, -7.766e-08), (32.14, -21.6, -4.217e-08), (32.15, -21.59, -8.602e-08), (32.16, -21.58, -6.643e-08), (32.17, -21.57, -8.602e-08), (32.18, -21.56, -6.514e-08), (32.19, -21.55, -8.161e-08), (32.21, -21.53, -7.266e-08), (32.22, -21.52, -3.329e-08), (32.23, -21.51, -5.535e-08), (32.25, -21.49, -7.894e-08), (32.25, -21.47, -9.926e-08), (32.27, -21.45, -9.752e-08), (32.27, -21.47, -7.732e-08), (32.29, -21.45, -7.732e-08), (32.31, -21.41, -9.81e-08), (32.32, -21.23, -9.988e-08), (32.29, -21.43, -9.755e-08), (32.31, -21.43, -7.698e-08), (32.33, -21.41, -7.468e-08), (32.33, -21.39, -9.76e-08), (32.35, -21.39, -7.468e-08), (32.35, -21.37, -9.76e-08), (32.37, -21.12, -9.327e-08), (32.37, -21.37, -7.468e-08), (32.37, -21.35, -9.681e-08), (32.37, -21.14, -9.427e-08), (32.38, -21.34, -7.135e-08), (32.39, -21.33, -9.587e-08), (32.4, -21.19, -8.137e-08), (32.39, -21.17, -9.007e-08), (32.38, -21.15, -8.091e-08), (32.38, -21.14, -4.412e-08), (32.38, -21.12, -4.412e-08), (32.41, -21.32, -8.62e-08), (32.41, -21.23, -9.848e-08), (32.41, -21.21, -8.737e-08), (32.4, -21.18, -3.329e-08), (32.43, -21.32, -6.031e-08), (32.43, -21.31, -9.988e-08), (32.45, -21.29, -8.704e-08), (32.43, -21.27, -9.597e-08), (32.43, -21.25, -8.533e-08), (32.42, -21.23, -6.564e-08), (32.45, -21.31, -9.234e-08), (32.44, -21.28, -5.375e-08), (32.46, -21.32, -3.329e-08), (32.46, -21.32, -4.162e-08), (32.39, -21.09, -9.491e-08), (32.39, -21.11, -8.092e-08), (32.4, -21.08, -6.538e-08), (32.41, -21.07, -8.595e-08), (32.41, -21.05, -9.926e-08), (32.47, -20.95, -9.996e-08), (32.42, -21.05, -7.195e-08), (32.43, -21.03, -9.196e-08), (32.44, -21.02, -6.704e-08), (32.45, -21.01, -8.144e-08), (32.45, -20.99, -9.677e-08), (32.47, -20.97, -8.965e-08), (32.51, -20.91, -9.625e-08), (32.46, -20.99, -6.249e-08), (32.49, -20.93, -9.13e-08), (32.48, -20.95, -7.418e-08), (32.51, -20.89, -9.29e-08), (32.51, -20.81, -9.505e-08), (32.5, -20.92, -4.412e-08), (32.51, -20.87, -9.156e-08), (32.51, -20.85, -9.156e-08), (32.51, -20.83, -9.156e-08), (32.45, -20.56, -9.988e-08), (32.51, -20.75, -9.513e-08), (32.51, -20.71, -9.568e-08), (32.51, -20.79, -9.275e-08), (32.51, -20.77, -9.275e-08), (32.51, -20.73, -9.253e-08), (32.51, -20.69, -9.364e-08), (32.51, -20.67, -9.364e-08), (32.51, -20.65, -9.848e-08), (32.52, -20.61, -7.156e-08), (32.52, -20.65, -4.756e-08), (32.52, -20.63, -4.994e-08), (32.53, -20.59, -6.853e-08), (32.54, -20.58, -4.439e-08), (32.55, -20.57, -9.439e-08), (32.57, -20.57, -9.149e-08), (32.59, -20.56, -8.386e-08), (32.56, -20.35, -9.988e-08), (32.61, -20.56, -6.578e-08), (32.62, -20.56, -3.329e-08), (32.63, -20.55, -9.897e-08), (32.65, -20.55, -8.751e-08), (32.67, -20.54, -7.644e-08), (32.67, -20.53, -9.848e-08), (32.68, -20.53, -7.412e-08), (32.69, -20.51, -9.306e-08), (32.7, -20.5, -5.868e-08), (32.71, -20.49, -8.587e-08), (30.88, -22.3, 3.329e-08), (32.2, -21.54, -2.761e-08), (32.24, -21.5, 3.329e-08), (32.72, -20.48, -2.655e-08), (30.8, -18.96, -7.491e-08), (30.97, -19.01, -9.364e-08), (31.62, -19.48, -9.988e-08), (31.25, -18.86, -9.988e-08), (30.77, -16.0, -2.112e-08), (30.78, -16.0, -5.638e-08), (30.86, -16.04, -9.988e-08), (30.94, -16.04, -9.988e-08), (30.93, -16.01, -9.73e-08), (30.95, -16.01, -9.364e-08), (30.97, -16.01, -9.364e-08), (30.99, -16.01, -9.364e-08), (31.01, -16.01, -9.364e-08), (31.03, -16.01, -9.364e-08), (30.75, -16.0, -4.994e-08), (30.87, -16.0, -4.994e-08), (30.89, -16.0, -4.994e-08), (30.91, -16.0, -4.994e-08), (31.11, -18.99, -9.364e-08), (31.27, -17.57, -9.988e-08), (31.05, -16.01, -9.364e-08), (31.07, -16.01, -9.364e-08), (31.09, -16.01, -9.364e-08), (31.11, -16.01, -9.364e-08), (31.25, -16.11, -9.988e-08), (31.13, -16.01, -9.364e-08), (31.15, -16.01, -9.364e-08), (31.17, -16.01, -9.364e-08), (31.19, -16.01, -9.364e-08), (31.21, -16.01, -9.364e-08), (31.23, -16.01, -9.364e-08), (31.25, -16.01, -9.759e-08), (31.27, -16.01, -9.253e-08), (31.29, -16.01, -9.494e-08), (31.31, -16.01, -9.036e-08), (31.33, -16.03, -9.399e-08), (31.32, -16.01, -7.275e-08), (31.35, -16.05, -8.779e-08), (31.34, -16.04, -6.873e-08), (31.63, -19.08, -9.988e-08), (32.52, -18.03, -9.988e-08), (31.62, -18.99, -8.74e-08), (31.84, -16.92, -9.988e-08), (31.71, -16.33, -9.988e-08), (31.44, -16.21, -9.988e-08), (31.37, -16.07, -9.033e-08), (31.36, -16.06, -6.126e-08), (31.39, -16.09, -8.718e-08), (31.38, -16.08, -5.327e-08), (31.41, -16.11, -8.293e-08), (31.4, -16.1, -4.217e-08), (31.43, -16.15, -9.848e-08), (31.43, -16.13, -7.778e-08), (31.46, -16.16, -7.228e-08), (31.45, -16.15, -7.44e-08), (31.47, -16.17, -9.614e-08), (31.49, -16.17, -9.228e-08), (31.53, -16.17, -9.633e-08), (31.51, -16.17, -9.111e-08), (31.55, -16.17, -9.056e-08), (31.57, -16.18, -8.748e-08), (31.59, -16.18, -9.154e-08), (31.61, -16.18, -5.182e-08), (31.63, -16.19, -9.614e-08), (31.65, -16.19, -9.461e-08), (31.67, -16.19, -9.128e-08), (32.01, -19.13, -9.988e-08), (31.77, -19.0, -8.74e-08), (31.86, -16.32, -7.597e-08), (32.03, -16.53, -9.988e-08), (31.87, -16.33, -8.048e-08), (31.89, -16.35, -8.602e-08), (31.88, -16.34, -4.217e-08), (31.95, -16.43, -9.86e-08), (31.94, -16.4, -7.788e-08), (31.93, -16.39, -8.395e-08), (31.91, -16.37, -8.368e-08), (31.9, -16.36, -4.217e-08), (31.92, -16.38, -3.329e-08), (31.95, -16.41, -7.778e-08), (31.97, -16.43, -8.498e-08), (31.99, -16.44, -8.74e-08), (31.69, -16.19, -8.975e-08), (31.71, -16.19, -8.756e-08), (31.73, -16.2, -8.416e-08), (31.77, -16.23, -9.404e-08), (31.75, -16.21, -9.587e-08), (31.75, -16.2, -7.125e-08), (31.76, -16.21, -7.275e-08), (31.8, -16.26, -8.28e-08), (31.79, -16.25, -9.399e-08), (31.78, -16.24, -6.703e-08), (31.83, -16.29, -9.003e-08), (31.81, -16.27, -9.185e-08), (31.82, -16.28, -6.126e-08), (31.85, -16.31, -8.928e-08), (31.84, -16.3, -5.28e-08), (32.57, -19.48, -9.988e-08), (32.11, -19.04, -9.988e-08), (32.15, -18.98, -2.497e-08), (32.2, -19.01, -7.491e-08), (32.28, -19.04, -9.988e-08), (32.32, -18.98, -7.491e-08), (32.37, -16.53, -9.988e-08), (32.03, -16.44, -8.74e-08), (32.11, -16.44, -8.74e-08), (32.23, -16.44, -8.74e-08), (32.31, -16.44, -9.728e-08), (32.73, -20.45, -9.956e-08), (32.64, -19.91, -9.988e-08), (32.37, -19.0, -7.491e-08), (32.66, -18.81, -9.988e-08), (32.42, -19.0, -7.491e-08), (32.47, -19.05, -9.988e-08), (32.54, -19.01, -7.491e-08), (32.73, -18.52, -9.988e-08), (32.58, -17.54, -9.988e-08), (32.55, -16.83, -9.988e-08), (32.61, -16.62, -9.988e-08), (32.33, -16.44, -8.279e-08), (32.35, -16.45, -9.518e-08), (32.34, -16.44, -5.438e-08), (32.39, -16.47, -9.906e-08), (32.37, -16.45, -8.498e-08), (32.39, -16.46, -6.564e-08), (32.41, -16.47, -8.737e-08), (32.43, -16.48, -7.401e-08), (32.45, -16.49, -9.024e-08), (32.44, -16.48, -3.329e-08), (32.48, -16.5, -3.19e-08), (32.47, -16.5, -8.091e-08), (32.49, -16.51, -9.419e-08), (32.53, -16.52, -7.99e-08), (32.51, -16.51, -8.49e-08), (32.53, -16.53, -9.681e-08), (32.55, -16.53, -8.777e-08), (32.57, -16.55, -9.772e-08), (32.57, -16.54, -6.904e-08), (32.59, -16.55, -8.953e-08), (32.61, -16.56, -7.753e-08), (32.63, -16.57, -9.317e-08), (32.72, -20.47, -7.635e-08), (32.8, -20.21, -9.988e-08), (32.74, -20.44, -7.857e-08), (32.75, -20.43, -8.92e-08), (32.76, -20.42, -6.518e-08), (32.77, -20.41, -7.935e-08), (32.77, -20.39, -9.681e-08), (32.78, -20.39, -6.796e-08), (32.79, -20.37, -9.182e-08), (32.8, -20.36, -4.412e-08), (32.81, -20.35, -8.269e-08), (32.81, -20.33, -9.848e-08), (32.82, -20.33, -7.412e-08), (32.83, -20.31, -9.306e-08), (32.87, -20.25, -9.841e-08), (32.84, -20.3, -5.868e-08), (32.85, -20.29, -8.587e-08), (32.86, -20.28, -6.012e-08), (32.86, -20.27, -7.635e-08), (32.89, -20.23, -9.247e-08), (32.88, -20.24, -6.354e-08), (32.91, -20.19, -9.609e-08), (32.9, -20.22, -6.518e-08), (32.91, -20.21, -7.935e-08), (32.92, -20.19, -6.796e-08), (32.93, -20.17, -8.219e-08), (32.94, -20.16, -4.412e-08), (32.9, -19.76, -9.988e-08), (32.95, -20.13, -9.91e-08), (32.95, -20.15, -8.269e-08), (33.03, -19.97, -9.834e-08), (32.87, -19.57, -9.6e-08), (32.83, -19.53, -9.746e-08), (32.89, -19.61, -9.882e-08), (32.85, -19.55, -9.328e-08), (32.84, -19.53, -7.132e-08), (32.86, -19.56, -6.126e-08), (32.91, -19.63, -9.501e-08), (32.89, -19.59, -8.346e-08), (32.88, -19.58, -4.217e-08), (32.91, -19.61, -7.627e-08), (32.93, -19.65, -9.317e-08), (32.92, -19.63, -7.132e-08), (32.97, -19.71, -9.641e-08), (32.95, -19.67, -8.94e-08), (32.94, -19.66, -6.126e-08), (32.85, -19.13, -9.899e-08), (32.79, -19.46, -9.203e-08), (32.8, -19.45, -8.995e-08), (32.81, -19.51, -9.803e-08), (32.79, -19.48, -8.761e-08), (32.81, -19.43, -8.987e-08), (32.81, -19.41, -9.314e-08), (32.85, -19.31, -9.811e-08), (32.81, -19.49, -8.346e-08), (32.8, -19.48, -4.217e-08), (32.8, -19.46, -3.329e-08), (32.83, -19.35, -9.491e-08), (32.83, -19.51, -7.627e-08), (32.82, -19.4, -8.704e-08), (32.82, -19.39, -7.401e-08), (32.83, -19.37, -8.723e-08), (32.84, -19.34, -6.743e-08), (32.84, -19.33, -7.88e-08), (32.85, -19.29, -9.156e-08), (32.85, -19.27, -9.156e-08), (32.85, -19.25, -9.156e-08), (32.85, -19.23, -9.156e-08), (32.85, -19.21, -9.156e-08), (32.69, -18.98, -9.364e-08), (32.71, -18.89, -9.733e-08), (32.73, -19.03, -9.46e-08), (32.73, -18.99, -1.125e-07), (32.72, -18.95, -8.251e-08), (32.71, -18.91, -9.458e-08), (32.8, -19.08, -9.988e-08), (32.75, -19.03, -9.502e-08), (32.73, -19.01, -8.902e-08), (32.72, -18.97, -8.234e-08), (32.72, -18.93, -5.427e-08), (32.77, -19.03, -9.256e-08), (32.79, -19.03, -9.241e-08), (32.81, -19.03, -9.926e-08), (32.81, -19.02, -6.049e-08), (32.85, -19.11, -9.322e-08), (32.83, -19.02, -7.937e-08), (32.85, -19.19, -9.156e-08), (32.85, -19.17, -9.156e-08), (32.85, -19.15, -9.156e-08), (32.85, -19.08, -8.99e-08), (32.85, -19.05, -8.99e-08), (32.85, -19.03, -8.99e-08), (32.85, -19.01, -7.716e-08), (32.71, -18.87, -9.378e-08), (32.71, -18.85, -9.057e-08), (32.73, -18.84, -5.427e-08), (32.74, -18.84, -5.63e-08), (32.75, -18.83, -9.645e-08), (32.91, -18.61, -1.009e-07), (32.77, -18.83, -9.089e-08), (32.79, -18.83, -9.018e-08), (32.81, -18.83, -8.819e-08), (32.83, -18.82, -8.468e-08), (32.9, -18.71, -9.988e-08), (32.85, -18.82, -9.713e-08), (32.89, -18.81, -9.538e-08), (32.87, -18.82, -6.48e-08), (32.91, -18.81, -9.228e-08), (32.93, -18.63, -8.958e-08), (32.91, -18.59, -8.777e-08), (32.9, -18.57, -7.142e-08), (32.92, -18.81, -8.879e-08), (32.93, -18.79, -8.914e-08), (32.93, -18.77, -9.848e-08), (32.95, -18.75, -8.85e-08), (32.93, -18.65, -9.419e-08), (32.92, -18.61, -6.409e-08), (32.94, -18.77, -6.564e-08), (32.95, -18.73, -9.419e-08), (32.95, -18.69, -9.007e-08), (32.94, -18.67, -8.091e-08), (32.82, -18.27, -9.988e-08), (32.89, -18.53, -8.058e-08), (32.89, -18.55, -8.99e-08), (32.91, -18.51, -9.339e-08), (32.93, -18.51, -8.694e-08), (32.95, -18.5, -7.937e-08), (32.97, -17.95, -9.752e-08), (32.96, -18.05, -9.034e-08), (32.96, -17.97, -9.554e-08), (33.01, -18.19, -9.775e-08), (32.95, -18.03, -9.359e-08), (32.95, -18.01, -6.922e-08), (32.97, -17.55, -1.005e-07), (32.97, -17.91, -9.742e-08), (33.01, -17.73, -9.557e-08), (32.96, -17.53, -9.456e-08), (32.97, -17.51, -9.152e-08), (32.8, -17.05, -9.988e-08), (32.94, -17.1, -9.386e-08), (32.91, -17.05, -9.553e-08), (32.89, -17.01, -9.499e-08), (32.89, -16.99, -8.711e-08), (32.88, -16.97, -7.142e-08), (32.93, -17.09, -9.602e-08), (32.91, -17.03, -8.498e-08), (32.9, -17.01, -6.3e-08), (32.95, -17.13, -8.771e-08), (32.93, -17.07, -8.2e-08), (32.92, -17.06, -5.375e-08), (32.96, -17.15, -8.328e-08), (32.94, -17.11, -7.753e-08), (32.71, -16.71, -9.896e-08), (32.71, -16.65, -9.425e-08), (32.71, -16.69, -8.99e-08), (32.71, -16.67, -8.952e-08), (32.81, -16.79, -9.988e-08), (32.73, -16.71, -9.579e-08), (32.78, -16.71, -9.364e-08), (32.89, -16.91, -9.975e-08), (32.85, -16.71, -9.364e-08), (32.89, -16.93, -9.146e-08), (32.91, -16.89, -9.354e-08), (32.91, -16.87, -9.794e-08), (32.88, -16.95, -7.513e-08), (32.92, -16.71, -9.364e-08), (32.9, -16.91, -6.564e-08), (32.95, -16.77, -1.015e-07), (32.92, -16.86, -5.438e-08), (32.93, -16.85, -8.092e-08), (32.93, -16.83, -9.208e-08), (32.95, -16.79, -9.146e-08), (32.94, -16.82, -4.162e-08), (32.94, -16.81, -7.513e-08), (32.97, -16.73, -9.518e-08), (32.95, -16.71, -9.364e-08), (32.65, -16.57, -8.407e-08), (32.67, -16.59, -9.797e-08), (32.66, -16.58, -5.771e-08), (32.69, -16.59, -8.694e-08), (32.71, -16.63, -9.156e-08), (32.71, -16.61, -9.156e-08), (32.71, -16.6, -6.748e-08), (32.96, -20.13, -7.412e-08), (32.97, -20.11, -8.682e-08), (32.98, -20.1, -5.868e-08), (32.99, -20.09, -8.587e-08), (33.01, -20.05, -9.485e-08), (33.01, -20.07, -7.635e-08), (33.03, -19.99, -9.518e-08), (33.04, -19.89, -9.36e-08), (33.02, -20.04, -9.256e-08), (33.03, -20.03, -8.751e-08), (33.03, -20.01, -9.275e-08), (33.04, -19.91, -8.707e-08), (33.04, -19.96, -4.578e-08), (33.04, -19.95, -5.427e-08), (33.04, -19.93, -7.491e-08), (33.05, -19.87, -8.685e-08), (33.05, -19.85, -8.876e-08), (32.97, -19.69, -8.346e-08), (32.96, -19.68, -4.217e-08), (33.0, -19.73, -8.555e-08), (32.99, -19.73, -9.681e-08), (32.99, -19.71, -7.627e-08), (33.01, -19.75, -9.317e-08), (33.05, -19.81, -9.391e-08), (33.03, -19.77, -8.23e-08), (33.02, -19.76, -6.126e-08), (33.05, -19.83, -9.156e-08), (33.05, -19.79, -8.401e-08), (33.04, -19.78, -4.217e-08), (32.96, -18.71, -6.992e-08), (32.97, -18.49, -9.607e-08), (32.99, -18.49, -8.963e-08), (33.05, -18.31, -9.71e-08), (33.04, -18.27, -9.294e-08), (33.01, -18.48, -7.552e-08), (33.01, -18.47, -8.695e-08), (33.02, -18.46, -5.438e-08), (33.03, -18.45, -8.238e-08), (33.03, -18.43, -9.597e-08), (33.05, -18.41, -8.81e-08), (33.05, -18.29, -9.085e-08), (33.03, -18.25, -9.136e-08), (33.04, -18.42, -6.538e-08), (33.05, -18.39, -9.848e-08), (33.07, -18.37, -8.987e-08), (33.07, -18.35, -9.103e-08), (33.06, -18.33, -7.838e-08), (33.06, -18.39, -6.638e-08), (32.97, -18.09, -8.997e-08), (32.97, -18.07, -8.777e-08), (32.96, -17.99, -7.29e-08), (32.97, -17.93, -9.119e-08), (33.0, -18.15, -7.826e-08), (32.99, -18.15, -9.77e-08), (32.99, -18.13, -8.872e-08), (32.98, -18.11, -7.955e-08), (32.98, -18.1, -5.438e-08), (33.01, -18.21, -9.848e-08), (33.01, -18.17, -8.263e-08), (33.03, -18.23, -8.407e-08), (33.02, -18.21, -6.564e-08), (32.99, -17.83, -9.499e-08), (32.99, -17.81, -9.834e-08), (32.98, -17.89, -7.816e-08), (32.99, -17.87, -8.523e-08), (32.99, -17.85, -8.897e-08), (33.0, -17.81, -5.69e-08), (33.0, -17.79, -7.759e-08), (33.01, -17.77, -8.756e-08), (33.01, -17.75, -8.983e-08), (33.02, -17.71, -6.187e-08), (33.02, -17.69, -8.089e-08), (33.03, -17.67, -8.674e-08), (33.03, -17.65, -9.111e-08), (33.03, -17.63, -9.447e-08), (33.04, -17.61, -6.919e-08), (32.97, -17.49, -9.848e-08), (32.99, -17.55, -7.814e-08), (32.98, -17.49, -6.638e-08), (32.99, -17.47, -8.684e-08), (32.99, -17.45, -9.848e-08), (33.01, -17.41, -9.644e-08), (32.95, -17.29, -9.988e-08), (33.0, -17.24, -8.604e-08), (33.03, -17.59, -9.467e-08), (33.01, -17.57, -8.67e-08), (33.0, -17.56, -3.329e-08), (33.0, -17.45, -6.564e-08), (33.01, -17.43, -8.566e-08), (33.02, -17.58, -5.868e-08), (33.02, -17.41, -6.409e-08), (33.03, -17.39, -8.533e-08), (33.03, -17.37, -9.597e-08), (33.04, -17.33, -7.988e-08), (33.03, -17.31, -8.971e-08), (33.02, -17.29, -7.753e-08), (33.04, -17.59, -7.12e-08), (33.04, -17.36, -5.771e-08), (33.05, -17.35, -8.407e-08), (33.04, -17.32, -3.329e-08), (32.97, -17.19, -9.287e-08), (32.97, -17.17, -8.711e-08), (32.96, -17.14, -3.329e-08), (32.99, -17.23, -9.597e-08), (32.99, -17.21, -8.498e-08), (32.98, -17.19, -6.3e-08), (33.01, -17.27, -9.317e-08), (33.01, -17.25, -8.2e-08), (32.96, -16.77, -7.917e-08), (32.97, -16.75, -8.498e-08), (32.97, -16.71, -9.364e-08), (32.98, -16.72, -5.438e-08), (32.98, -16.7, -8.757e-08), (32.99, -16.71, -7.741e-08), (32.99, -16.7, -7.491e-08), (32.99, -16.7, -3.329e-08), (32.98, -16.71, -7.38e-08), (30.82, -16.0, 4.996e-08), (30.85, -16.0, 4.994e-08), (30.93, -16.0, 4.661e-08), (31.42, -16.12, 3.329e-08), (31.62, -16.18, 4.578e-08), (31.82, -18.96, -8.74e-08), (32.48, -18.98, 0.0), (32.62, -16.56, 4.439e-08), (32.72, -18.92, 4.162e-08), (32.89, -18.82, 4.661e-08), (32.94, -18.66, 4.528e-08), (32.9, -18.56, 3.329e-08), (32.9, -18.52, 4.162e-08), (33.0, -20.08, -2.654e-08), (32.96, -18.72, 4.528e-08), (32.96, -18.7, 3.329e-08), (32.96, -18.5, -2.136e-08), (33.04, -18.26, 3.329e-08), (33.06, -18.32, 4.439e-08), (32.96, -18.04, 4.439e-08), (32.96, -18.01, 4.661e-08), (32.98, -17.91, -7.823e-08), (33.02, -17.72, 3.329e-08), (33.04, -17.62, 4.439e-08), (33.02, -17.28, 4.439e-08), (32.99, -16.7, 4.162e-08)], [], [(10, 9, 8), (26, 292, 17), (42, 14, 16), (42, 18, 14), (26, 22, 23), (26, 23, 19), (28, 24, 25), (26, 25, 21), (65, 26, 42), (42, 29, 30), (42, 30, 31), (32, 42, 31), (38, 42, 37), (39, 42, 38), (40, 42, 39), (16, 13, 41), (42, 32, 33), (42, 33, 34), (42, 34, 35), (42, 35, 36), (45, 65, 44), (48, 47, 688), (73, 51, 49), (53, 52, 73), (62, 55, 73), (56, 65, 45), (57, 65, 56), (58, 65, 57), (61, 65, 64), (65, 63, 59), (65, 59, 64), (67, 65, 66), (68, 73, 67), (69, 73, 68), (73, 71, 72), (84, 75, 76), (84, 77, 78), (84, 78, 79), (84, 80, 81), (84, 83, 80), (88, 85, 86), (88, 86, 82), (84, 89, 88), (103, 293, 27), (103, 27, 28), (84, 103, 26), (103, 96, 97), (103, 98, 95), (103, 99, 100), (84, 102, 103), (84, 76, 101), (84, 101, 102), (106, 104, 84), (107, 105, 106), (107, 106, 84), (111, 109, 107), (108, 113, 112), (120, 118, 117), (120, 117, 108), (121, 119, 120), (123, 108, 65), (123, 65, 73), (124, 122, 120), (125, 124, 120), (108, 126, 125), (129, 128, 108), (108, 130, 131), (108, 131, 129), (135, 133, 134), (139, 137, 138), (108, 139, 138), (158, 141, 142), (158, 142, 108), (151, 146, 147), (153, 150, 151), (199, 153, 151), (199, 154, 155), (199, 155, 153), (199, 164, 162), (199, 162, 160), (166, 144, 165), (151, 147, 199), (176, 297, 170), (176, 170, 171), (176, 171, 169), (176, 172, 173), (177, 174, 175), (178, 175, 176), (180, 178, 176), (199, 156, 157), (199, 183, 156), (185, 183, 199), (176, 186, 187), (176, 187, 188), (176, 191, 192), (176, 192, 189), (176, 193, 194), (176, 198, 195), (176, 169, 198), (180, 201, 181), (203, 201, 180), (203, 204, 202), (203, 205, 204), (203, 206, 205), (203, 208, 207), (210, 208, 203), (210, 211, 209), (210, 212, 211), (210, 298, 212), (215, 213, 210), (199, 219, 218), (203, 180, 176), (224, 299, 223), (225, 223, 221), (229, 226, 227), (229, 227, 225), (232, 229, 225), (234, 230, 231), (235, 234, 229), (238, 236, 237), (242, 238, 235), (238, 240, 241), (244, 243, 238), (256, 242, 235), (247, 221, 199), (271, 247, 199), (232, 225, 247), (248, 232, 247), (249, 248, 247), (250, 235, 248), (252, 248, 249), (247, 252, 249), (256, 246, 244), (256, 244, 242), (256, 253, 245), (258, 254, 255), (260, 258, 256), (256, 261, 260), (256, 300, 262), (266, 263, 256), (270, 265, 266), (270, 268, 267), (271, 270, 256), (271, 272, 270), (271, 274, 273), (256, 250, 251), (271, 251, 252), (271, 275, 274), (276, 279, 278), (276, 280, 279), (276, 281, 280), (276, 283, 282), (276, 289, 288), (276, 290, 289), (276, 291, 290), (315, 309, 311), (321, 316, 317), (321, 317, 318), (314, 318, 313), (351, 314, 315), (321, 322, 323), (321, 323, 319), (334, 327, 328), (335, 328, 329), (335, 329, 330), (335, 330, 331), (336, 331, 332), (336, 332, 301), (338, 333, 334), (335, 341, 340), (335, 340, 339), (348, 343, 344), (348, 344, 335), (351, 345, 346), (348, 346, 347), (311, 308, 349), (351, 311, 350), (336, 302, 303), (352, 303, 304), (352, 304, 305), (352, 305, 306), (353, 306, 307), (356, 336, 354), (357, 336, 356), (358, 336, 357), (359, 336, 358), (1040, 359, 360), (361, 335, 359), (362, 335, 361), (380, 374, 375), (391, 375, 372), (391, 376, 377), (391, 377, 378), (391, 378, 379), (390, 381, 382), (391, 383, 384), (391, 384, 385), (391, 385, 386), (391, 386, 387), (395, 392, 388), (395, 388, 390), (397, 396, 393), (399, 325, 326), (404, 400, 401), (404, 401, 399), (404, 402, 403), (391, 321, 351), (404, 405, 406), (404, 1041, 407), (373, 371, 409), (373, 409, 404), (391, 372, 373), (410, 351, 335), (410, 391, 351), (414, 411, 412), (415, 413, 414), (419, 492, 416), (369, 421, 368), (411, 335, 421), (1042, 425, 424), (427, 411, 425), (429, 411, 427), (431, 428, 429), (432, 411, 428), (433, 411, 432), (434, 411, 433), (436, 414, 412), (437, 412, 435), (438, 414, 436), (445, 439, 440), (443, 441, 442), (445, 1044, 443), (456, 449, 450), (456, 450, 451), (459, 452, 453), (459, 453, 454), (456, 454, 455), (456, 455, 448), (467, 1045, 457), (467, 461, 462), (467, 462, 463), (445, 1043, 464), (445, 464, 465), (445, 465, 466), (467, 466, 461), (474, 469, 470), (473, 471, 472), (456, 473, 474), (482, 475, 476), (456, 477, 478), (456, 478, 473), (456, 479, 480), (456, 480, 481), (456, 482, 477), (456, 484, 485), (456, 485, 486), (456, 489, 484), (456, 451, 487), (456, 487, 489), (395, 468, 397), (456, 395, 391), (456, 474, 395), (491, 456, 391), (420, 493, 492), (496, 492, 495), (499, 500, 492), (503, 492, 500), (502, 503, 500), (491, 391, 492), (506, 492, 503), (506, 504, 505), (508, 506, 507), (1046, 505, 504), (510, 507, 506), (511, 512, 507), (522, 516, 517), (522, 517, 515), (520, 515, 445), (522, 518, 519), (522, 523, 524), (522, 525, 526), (531, 527, 528), (531, 528, 522), (533, 530, 531), (536, 534, 533), (536, 535, 534), (540, 537, 538), (542, 539, 540), (520, 445, 467), (536, 522, 520), (544, 520, 490), (545, 520, 544), (547, 545, 546), (544, 490, 491), (548, 491, 506), (506, 508, 549), (551, 548, 550), (553, 548, 551), (555, 548, 552), (556, 554, 555), (558, 491, 548), (559, 548, 557), (560, 548, 559), (562, 548, 560), (564, 558, 562), (565, 558, 563), (566, 558, 565), (568, 558, 566), (549, 508, 569), (536, 572, 573), (577, 576, 575), (536, 579, 577), (536, 580, 578), (583, 581, 536), (536, 582, 583), (591, 586, 587), (591, 587, 536), (536, 541, 542), (536, 571, 592), (536, 592, 541), (620, 536, 520), (593, 520, 491), (594, 520, 593), (595, 520, 594), (595, 596, 491), (597, 558, 567), (598, 558, 597), (600, 558, 598), (601, 491, 558), (602, 558, 599), (603, 601, 602), (604, 491, 601), (607, 608, 491), (1049, 608, 607), (610, 491, 608), (609, 610, 608), (611, 612, 610), (613, 491, 610), (614, 610, 612), (615, 617, 613), (620, 622, 536), (622, 1050, 619), (622, 619, 591), (623, 621, 622), (626, 625, 624), (686, 624, 622), (686, 627, 628), (686, 628, 626), (632, 630, 686), (636, 633, 632), (638, 635, 636), (696, 520, 640), (640, 639, 491), (640, 491, 641), (641, 491, 613), (641, 613, 616), (642, 641, 616), (643, 644, 642), (645, 646, 641), (1052, 646, 645), (647, 648, 646), (650, 641, 649), (652, 641, 651), (654, 641, 653), (656, 641, 655), (658, 641, 657), (663, 641, 659), (660, 661, 663), (665, 663, 661), (665, 661, 662), (664, 665, 662), (673, 669, 670), (686, 671, 672), (686, 672, 673), (674, 1, 0), (675, 1, 674), (677, 682, 676), (678, 682, 677), (679, 682, 678), (1055, 682, 679), (686, 681, 671), (684, 682, 683), (688, 687, 682), (5, 4, 687), (688, 684, 685), (8, 6, 5), (691, 689, 690), (686, 692, 693), (686, 693, 694), (686, 694, 691), (686, 670, 695), (620, 696, 640), (667, 665, 666), (668, 698, 667), (700, 665, 699), (701, 665, 700), (702, 665, 701), (705, 665, 704), (665, 706, 707), (665, 707, 708), (709, 665, 708), (711, 665, 710), (712, 665, 711), (714, 715, 713), (716, 665, 715), (718, 719, 717), (721, 722, 719), (697, 665, 719), (697, 719, 722), (723, 724, 722), (697, 724, 725), (726, 697, 725), (49, 48, 688), (729, 620, 640), (730, 729, 640), (733, 697, 727), (728, 733, 727), (732, 734, 733), (735, 733, 734), (737, 738, 735), (740, 735, 738), (697, 733, 735), (739, 741, 740), (745, 740, 741), (743, 745, 742), (745, 697, 740), (746, 743, 744), (826, 697, 745), (748, 746, 747), (745, 746, 749), (745, 749, 751), (752, 745, 751), (754, 745, 752), (745, 754, 756), (757, 745, 756), (759, 745, 757), (762, 759, 761), (745, 759, 762), (764, 745, 762), (1058, 766, 765), (768, 745, 766), (771, 770, 731), (774, 745, 772), (773, 774, 772), (777, 775, 774), (780, 745, 778), (781, 745, 780), (782, 783, 745), (1059, 784, 783), (785, 745, 784), (788, 785, 786), (787, 788, 786), (789, 785, 788), (792, 745, 789), (791, 792, 789), (793, 794, 792), (770, 123, 73), (795, 770, 771), (796, 771, 731), (796, 731, 640), (826, 640, 697), (798, 792, 794), (798, 745, 792), (799, 800, 798), (803, 797, 802), (797, 798, 800), (805, 806, 804), (809, 797, 807), (808, 810, 809), (811, 797, 809), (812, 797, 811), (813, 814, 797), (815, 797, 814), (816, 817, 815), (819, 797, 817), (820, 797, 819), (822, 818, 820), (824, 823, 822), (825, 770, 796), (827, 826, 797), (828, 818, 823), (829, 818, 828), (827, 818, 830), (831, 818, 829), (832, 833, 818), (834, 818, 833), (835, 818, 834), (837, 830, 818), (839, 830, 838), (842, 827, 830), (844, 845, 843), (846, 827, 845), (847, 827, 846), (848, 849, 847), (851, 770, 825), (852, 770, 850), (902, 770, 852), (1061, 852, 850), (853, 852, 1061), (850, 851, 796), (853, 1061, 850), (826, 905, 796), (854, 827, 849), (855, 827, 854), (857, 863, 856), (863, 827, 855), (862, 865, 861), (863, 859, 864), (827, 863, 864), (866, 827, 865), (868, 870, 867), (869, 870, 868), (883, 873, 874), (883, 874, 875), (879, 882, 878), (880, 882, 879), (881, 882, 880), (883, 870, 872), (883, 877, 882), (885, 882, 884), (886, 882, 885), (885, 884, 887), (885, 887, 888), (892, 886, 891), (893, 886, 892), (895, 886, 894), (896, 886, 895), (898, 899, 897), (902, 200, 770), (903, 852, 853), (902, 903, 904), (904, 853, 796), (905, 904, 796), (902, 904, 905), (932, 826, 827), (958, 827, 886), (901, 907, 906), (908, 886, 907), (910, 911, 909), (914, 886, 911), (913, 914, 911), (916, 914, 915), (917, 918, 914), (921, 920, 918), (925, 886, 920), (925, 920, 923), (924, 926, 923), (927, 925, 926), (928, 929, 925), (930, 925, 929), (932, 905, 826), (933, 925, 930), (936, 925, 933), (935, 936, 933), (938, 925, 936), (1062, 939, 938), (941, 925, 937), (943, 940, 925), (944, 940, 943), (945, 946, 940), (949, 950, 925), (953, 954, 952), (955, 954, 953), (931, 952, 902), (957, 955, 931), (961, 958, 959), (962, 963, 925), (964, 959, 963), (965, 960, 959), (966, 967, 960), (968, 961, 967), (970, 961, 969), (972, 973, 961), (957, 954, 956), (977, 951, 954), (978, 951, 977), (979, 978, 1063), (980, 958, 961), (980, 961, 981), (983, 984, 961), (986, 961, 985), (987, 981, 986), (989, 980, 988), (991, 980, 990), (992, 980, 991), (994, 980, 993), (996, 951, 979), (1064, 979, 957), (996, 1064, 957), (997, 995, 996), (1000, 995, 998), (999, 957, 931), (1314, 931, 932), (1003, 958, 1002), (1006, 1004, 1005), (1007, 1001, 1004), (1002, 958, 980), (1010, 1008, 980), (1023, 980, 1009), (1025, 958, 1024), (1026, 958, 1025), (1027, 1004, 1026), (1028, 1004, 1027), (1029, 1004, 1028), (1005, 1004, 1029), (1031, 1004, 1030), (1032, 1004, 1031), (1033, 1004, 1032), (1034, 1004, 1033), (1035, 980, 994), (1036, 1009, 980), (1037, 980, 1035), (1066, 291, 276), (1066, 1067, 1065), (1069, 1071, 1070), (1069, 1072, 1071), (1076, 1075, 1073), (1080, 1079, 1078), (1069, 1080, 1078), (1098, 1081, 1082), (1090, 1093, 1092), (1091, 1088, 1089), (1069, 1099, 1098), (1069, 1100, 1101), (1105, 1102, 1069), (1107, 1106, 1105), (1069, 1087, 1110), (1096, 1089, 1069), (1120, 1069, 1109), (1069, 1111, 1096), (1109, 1069, 271), (1109, 271, 1084), (1112, 1084, 951), (1069, 1113, 1111), (1069, 1115, 1113), (1069, 1116, 1115), (1118, 1121, 1117), (1119, 1122, 1118), (1120, 1123, 1119), (1120, 1126, 1125), (1120, 1127, 1126), (1120, 1129, 1128), (1120, 1131, 1130), (1133, 1134, 1132), (1109, 1136, 1133), (1137, 1139, 1136), (1138, 1140, 1137), (1141, 1142, 1138), (1109, 1144, 1141), (1178, 1109, 1084), (1148, 1149, 1147), (1145, 1150, 1148), (1152, 1153, 1145), (1109, 1155, 1152), (1109, 1157, 1155), (1109, 1160, 1157), (1158, 1162, 1161), (1163, 1159, 1109), (1159, 1164, 1158), (1163, 1166, 1159), (1163, 1168, 1166), (1163, 1169, 1168), (1171, 1172, 1170), (1163, 1173, 1171), (1175, 1176, 1174), (1179, 1177, 1175), (1180, 1181, 1179), (1184, 1185, 1183), (1163, 1187, 1184), (1163, 1188, 1187), (1163, 1191, 1189), (1190, 1192, 1163), (1163, 1195, 1193), (1163, 1197, 1196), (1163, 1199, 1198), (1163, 1200, 1292), (1163, 1202, 1200), (1178, 1203, 1202), (1205, 1206, 1204), (1210, 1207, 1205), (1208, 1211, 1210), (1209, 1213, 1208), (1209, 1214, 1213), (1209, 1217, 1215), (1209, 1220, 1218), (1227, 1221, 1209), (1225, 1209, 1219), (1230, 1222, 1223), (1233, 1227, 1209), (1236, 1209, 1228), (1237, 1231, 1232), (1238, 1233, 1234), (1240, 1231, 1237), (1241, 1242, 1216), (1178, 1244, 1241), (1178, 1247, 1245), (1178, 1250, 1249), (1252, 1254, 1251), (1255, 1256, 1246), (1253, 1259, 1255), (1262, 1246, 1258), (1263, 1246, 1112), (1265, 1268, 1246), (1269, 1265, 1263), (1263, 1273, 1271), (1263, 1275, 1272), (1263, 1276, 1275), (1283, 1278, 1277), (1280, 1283, 1263), (1283, 1281, 1279), (1280, 1284, 1283), (1280, 1285, 1284), (1280, 1287, 1286), (1280, 1289, 1288), (1297, 951, 995), (1295, 1000, 999), (995, 1000, 1295), (1298, 1296, 995), (1297, 995, 1296), (1298, 995, 999), (1001, 1314, 932), (1300, 1007, 1299), (1301, 1001, 1007), (1301, 1007, 1300), (1302, 1001, 1301), (1305, 1302, 1304), (1306, 1302, 1305), (1307, 1302, 1306), (1308, 1001, 1307), (1299, 1007, 1309), (1737, 1301, 1736), (1310, 1301, 1737), (1311, 1301, 1310), (1312, 1302, 1311), (1738, 1302, 1312), (1313, 1297, 1296), (1297, 1313, 1298), (1315, 1001, 1308), (1316, 1001, 1315), (1317, 1001, 1316), (1318, 1001, 1317), (1320, 1001, 1318), (1321, 1319, 1320), (1322, 1319, 1321), (1323, 1319, 1322), (1324, 1319, 1323), (1325, 1319, 1324), (1326, 1319, 1325), (1328, 1326, 1327), (1329, 1319, 1328), (1330, 1319, 1329), (1333, 1319, 1330), (1297, 1112, 951), (1334, 1297, 1298), (1336, 1334, 1298), (1335, 1298, 999), (1335, 999, 1314), (1337, 1314, 1001), (1338, 1337, 1001), (1339, 1001, 1319), (1340, 1319, 1332), (1343, 1319, 1340), (1344, 1339, 1319), (1345, 1319, 1342), (1739, 1339, 1344), (1349, 1339, 1346), (1350, 1339, 1348), (1351, 1339, 1350), (1353, 1339, 1351), (1355, 1001, 1354), (1356, 1001, 1355), (1358, 1356, 1357), (1359, 1338, 1358), (1362, 1297, 1334), (1362, 1334, 1335), (1361, 1297, 1362), (1335, 1361, 1741), (1364, 1337, 1338), (1365, 1338, 1363), (1366, 1338, 1365), (1368, 1364, 1338), (1372, 1338, 1366), (1373, 1370, 1371), (1374, 1368, 1369), (1376, 1364, 1375), (1377, 1338, 1360), (1378, 1338, 1377), (1379, 1338, 1378), (1382, 1338, 1379), (1383, 1380, 1381), (1386, 1338, 1380), (1388, 1338, 1384), (1389, 1338, 1388), (1390, 1338, 1387), (1280, 1112, 1297), (1392, 1297, 1361), (1335, 1393, 1361), (1394, 1393, 1335), (1395, 1361, 1393), (1396, 1361, 1395), (1398, 1337, 1364), (1399, 1364, 1376), (1400, 1364, 1399), (1401, 1364, 1400), (1402, 1398, 1364), (1404, 1280, 1297), (1406, 1405, 1335), (1407, 1392, 1405), (1408, 1392, 1407), (1412, 1411, 1337), (1416, 1398, 1414), (1418, 1398, 1415), (1419, 1398, 1418), (1421, 1398, 1420), (1423, 1398, 1421), (1424, 1412, 1398), (1425, 1398, 1422), (1426, 1412, 1424), (1428, 1412, 1426), (1429, 1412, 1427), (1430, 1412, 1429), (1432, 1412, 1430), (1413, 1412, 1431), (1434, 1413, 1433), (1743, 1413, 1434), (1437, 1403, 1280), (1403, 1436, 1294), (1437, 1439, 1438), (1437, 1441, 1440), (1437, 1443, 1442), (1437, 1445, 1444), (1437, 1448, 1447), (1437, 1451, 1449), (1450, 1454, 1453), (1455, 1456, 1450), (1457, 1455, 1437), (1457, 1459, 1458), (1437, 1460, 1457), (1464, 1461, 1437), (1464, 1465, 1461), (1463, 1404, 1392), (1469, 1463, 1392), (1471, 1470, 1468), (1472, 1467, 1470), (1473, 1463, 1469), (1477, 1463, 1473), (1481, 1463, 1477), (1488, 1484, 1392), (1490, 1485, 1392), (1491, 1392, 1486), (1484, 1492, 1483), (1493, 1495, 1392), (1494, 1468, 1485), (1493, 1497, 1495), (1489, 1499, 1498), (1505, 1392, 1406), (1507, 1392, 1505), (1510, 1505, 1506), (1513, 1507, 1505), (1514, 1508, 1505), (1515, 1509, 1505), (1744, 1505, 1510), (1511, 1392, 1512), (1512, 1516, 1511), (1519, 1511, 1518), (1525, 1520, 1511), (1521, 1527, 1511), (1529, 1506, 1406), (1406, 1531, 1530), (1534, 1406, 1410), (1406, 1536, 1535), (1406, 1537, 1536), (1406, 1538, 1537), (1541, 1542, 1540), (1541, 1745, 1542), (1547, 1541, 1539), (1544, 1539, 1534), (1539, 1549, 1547), (1552, 1544, 1534), (1550, 1553, 1549), (1746, 1539, 1551), (1559, 1534, 1410), (1747, 1534, 1559), (1410, 1748, 1558), (1557, 1561, 1560), (1557, 1562, 1561), (1567, 1564, 1335), (1565, 1568, 1335), (1569, 1335, 1411), (1570, 1563, 1335), (1757, 1570, 1335), (1578, 1577, 1574), (1580, 1575, 1574), (1581, 1576, 1577), (1583, 1701, 1575), (1585, 1580, 1576), (1590, 1588, 1412), (1589, 1591, 1412), (1595, 1574, 1412), (1596, 1592, 1594), (1597, 1600, 1574), (1601, 1592, 1596), (1598, 1602, 1595), (1592, 1604, 1599), (1607, 1592, 1603), (1592, 1608, 1606), (1607, 1609, 1592), (1611, 1603, 1601), (1612, 1413, 1435), (1613, 1412, 1413), (1614, 1413, 1612), (1616, 1589, 1613), (1618, 1613, 1615), (1404, 1619, 1464), (1404, 1622, 1620), (1623, 1624, 1749), (1625, 1627, 1466), (1625, 1629, 1627), (1630, 1466, 1463), (1630, 1633, 1466), (1636, 1479, 1463), (1637, 1463, 1480), (1639, 1463, 1479), (1641, 1463, 1638), (1644, 1463, 1641), (1642, 1645, 1463), (1646, 1642, 1643), (1539, 1750, 1554), (1751, 1539, 1555), (1649, 1653, 1650), (1557, 1654, 1649), (1557, 1656, 1654), (1659, 1651, 1652), (1660, 1652, 1557), (1658, 1661, 1657), (1665, 1557, 1651), (1753, 1652, 1660), (1663, 1666, 1662), (1754, 1665, 1651), (1668, 1557, 1564), (1755, 1564, 1567), (1565, 1669, 1568), (1671, 1566, 1557), (1674, 1557, 1667), (1676, 1557, 1566), (1677, 1566, 1671), (1679, 1557, 1676), (1570, 1670, 1563), (1680, 1757, 1335), (1680, 1684, 1757), (1571, 1685, 1681), (1569, 1690, 1571), (1694, 1759, 1693), (1411, 1697, 1695), (1705, 1569, 1696), (1411, 1706, 1699), (1700, 1707, 1411), (1708, 1703, 1704), (1701, 1709, 1700), (1715, 1694, 1703), (1701, 1716, 1711), (1718, 1712, 1713), (1720, 1701, 1586), (1723, 1701, 1719), (1760, 1701, 1725), (1610, 1728, 1727), (1729, 1730, 1610), (1733, 1734, 1732), (418, 417, 413), (492, 410, 416), (1091, 1090, 1094), (1095, 1093, 1091), (1219, 1209, 1216), (1486, 1392, 1483), (1731, 1735, 1729), (1732, 1735, 1731), (8, 9, 7), (688, 11, 10), (688, 12, 11), (16, 14, 15), (26, 20, 292), (18, 26, 17), (26, 19, 20), (42, 26, 18), (26, 21, 22), (26, 28, 25), (42, 41, 29), (37, 42, 36), (42, 16, 41), (43, 46, 42), (44, 65, 46), (65, 42, 46), (688, 47, 12), (49, 51, 50), (73, 52, 51), (73, 54, 53), (73, 55, 54), (58, 63, 65), (60, 64, 59), (73, 72, 62), (67, 73, 65), (71, 73, 70), (73, 69, 70), (84, 79, 75), (84, 81, 77), (80, 83, 294), (84, 82, 83), (88, 87, 85), (84, 88, 82), (84, 90, 89), (84, 91, 90), (84, 92, 91), (84, 93, 92), (103, 95, 293), (26, 103, 28), (95, 98, 94), (65, 84, 26), (103, 100, 96), (98, 103, 97), (103, 102, 99), (101, 76, 74), (84, 104, 93), (108, 107, 84), (111, 110, 109), (108, 111, 107), (108, 112, 111), (108, 114, 113), (108, 115, 114), (108, 116, 115), (108, 117, 116), (120, 122, 121), (65, 108, 84), (108, 125, 120), (108, 127, 126), (108, 128, 127), (108, 132, 130), (108, 134, 132), (108, 135, 134), (138, 136, 135), (108, 138, 135), (108, 140, 139), (108, 142, 140), (158, 143, 141), (151, 148, 146), (151, 149, 148), (153, 155, 152), (199, 157, 154), (108, 160, 158), (160, 161, 159), (160, 162, 161), (199, 160, 108), (162, 163, 296), (162, 164, 163), (199, 165, 164), (166, 145, 144), (199, 166, 165), (199, 147, 166), (169, 171, 168), (176, 173, 297), (176, 175, 172), (178, 177, 175), (178, 180, 179), (156, 183, 295), (183, 185, 182), (185, 188, 184), (176, 190, 186), (185, 176, 188), (176, 189, 190), (199, 176, 185), (176, 194, 191), (176, 197, 193), (176, 196, 197), (198, 169, 167), (196, 176, 195), (123, 199, 108), (200, 199, 123), (201, 203, 202), (208, 210, 209), (210, 213, 298), (213, 215, 214), (199, 216, 215), (216, 218, 217), (199, 218, 216), (199, 203, 176), (199, 210, 203), (199, 215, 210), (199, 221, 219), (221, 222, 220), (221, 223, 222), (225, 224, 223), (229, 228, 226), (229, 231, 228), (234, 233, 230), (229, 234, 231), (232, 235, 229), (238, 237, 234), (235, 238, 234), (238, 239, 236), (238, 241, 239), (238, 243, 240), (242, 244, 238), (247, 225, 221), (248, 235, 232), (251, 250, 248), (252, 251, 248), (250, 256, 235), (200, 271, 199), (256, 245, 246), (256, 255, 253), (258, 257, 254), (256, 258, 255), (260, 261, 259), (256, 262, 261), (256, 263, 300), (266, 264, 263), (270, 267, 265), (256, 270, 266), (270, 269, 268), (271, 273, 272), (271, 256, 251), (247, 271, 252), (200, 1084, 271), (951, 1084, 200), (271, 277, 275), (276, 277, 271), (277, 276, 278), (276, 282, 281), (276, 284, 283), (276, 285, 284), (276, 286, 285), (286, 276, 287), (276, 288, 287), (311, 309, 310), (313, 318, 312), (321, 320, 316), (314, 321, 318), (321, 319, 320), (351, 321, 314), (321, 324, 322), (321, 326, 324), (301, 332, 1038), (335, 334, 328), (336, 335, 331), (338, 337, 333), (335, 338, 334), (335, 339, 338), (340, 341, 1039), (335, 344, 341), (343, 348, 342), (351, 350, 345), (348, 351, 346), (350, 311, 349), (351, 315, 311), (335, 351, 348), (336, 301, 302), (352, 336, 303), (353, 352, 306), (354, 336, 352), (355, 354, 352), (360, 359, 358), (359, 335, 336), (363, 362, 361), (364, 335, 362), (364, 365, 335), (365, 366, 335), (366, 367, 335), (367, 368, 335), (391, 380, 375), (391, 387, 376), (380, 391, 379), (390, 389, 381), (391, 390, 383), (390, 388, 389), (395, 394, 392), (391, 395, 390), (395, 393, 394), (395, 397, 393), (321, 399, 326), (399, 401, 398), (404, 403, 400), (321, 404, 399), (404, 406, 402), (404, 407, 405), (404, 408, 1041), (391, 404, 321), (404, 409, 408), (404, 391, 373), (411, 410, 335), (413, 410, 411), (414, 413, 411), (417, 410, 413), (419, 420, 492), (368, 421, 335), (421, 422, 411), (422, 423, 411), (423, 424, 411), (424, 425, 411), (1042, 426, 425), (429, 428, 411), (430, 429, 427), (434, 412, 411), (437, 436, 412), (445, 442, 439), (445, 443, 442), (445, 444, 1044), (448, 455, 447), (456, 448, 449), (456, 459, 454), (467, 463, 1045), (458, 467, 457), (461, 466, 460), (445, 440, 1043), (467, 445, 466), (456, 458, 459), (458, 520, 467), (473, 478, 471), (477, 482, 476), (456, 486, 479), (482, 456, 481), (484, 489, 483), (487, 451, 446), (489, 487, 488), (397, 468, 370), (395, 470, 468), (395, 474, 470), (491, 490, 456), (492, 391, 410), (420, 494, 493), (493, 495, 492), (496, 497, 492), (497, 498, 492), (498, 499, 492), (501, 502, 500), (504, 506, 503), (506, 491, 492), (505, 509, 506), (509, 510, 506), (507, 512, 508), (513, 508, 512), (445, 515, 444), (515, 517, 514), (522, 519, 516), (520, 522, 515), (522, 521, 518), (522, 524, 521), (522, 526, 523), (522, 528, 525), (531, 529, 527), (533, 534, 532), (534, 535, 1047), (531, 536, 533), (536, 538, 535), (536, 540, 538), (522, 536, 531), (536, 542, 540), (520, 458, 456), (490, 520, 456), (546, 545, 544), (547, 520, 545), (491, 546, 544), (491, 547, 546), (491, 520, 547), (550, 548, 506), (553, 552, 548), (555, 554, 548), (557, 548, 554), (561, 560, 559), (562, 558, 548), (564, 563, 558), (568, 567, 558), (570, 506, 549), (536, 574, 572), (536, 575, 574), (575, 576, 1048), (536, 578, 579), (536, 581, 580), (536, 584, 582), (536, 585, 584), (536, 587, 585), (591, 588, 586), (591, 589, 588), (541, 592, 543), (536, 573, 571), (536, 577, 575), (596, 595, 594), (491, 594, 593), (491, 596, 594), (600, 599, 558), (602, 601, 558), (605, 491, 604), (605, 606, 491), (606, 607, 491), (614, 613, 610), (613, 617, 616), (591, 618, 590), (536, 622, 591), (591, 619, 618), (622, 621, 1050), (622, 624, 623), (624, 625, 1051), (686, 626, 624), (620, 686, 622), (686, 629, 627), (686, 630, 629), (632, 633, 631), (636, 634, 633), (686, 636, 632), (638, 637, 635), (686, 638, 636), (639, 520, 595), (640, 520, 639), (491, 639, 595), (642, 644, 641), (644, 645, 641), (648, 641, 646), (648, 649, 641), (650, 651, 641), (652, 653, 641), (654, 655, 641), (656, 657, 641), (658, 659, 641), (1053, 664, 662), (664, 666, 665), (671, 681, 1054), (675, 687, 1), (676, 682, 687), (1055, 683, 682), (680, 685, 1056), (686, 680, 681), (687, 2, 1), (686, 685, 680), (687, 3, 2), (687, 4, 3), (688, 5, 687), (684, 688, 682), (688, 8, 5), (688, 10, 8), (686, 691, 638), (691, 694, 689), (686, 695, 692), (686, 673, 670), (696, 620, 520), (697, 640, 641), (665, 641, 663), (667, 698, 665), (698, 699, 665), (702, 703, 665), (703, 704, 665), (705, 706, 665), (1057, 709, 708), (665, 697, 641), (709, 710, 665), (712, 713, 665), (713, 715, 665), (716, 717, 665), (717, 719, 665), (718, 720, 719), (722, 724, 697), (726, 727, 697), (73, 49, 688), (685, 73, 688), (620, 685, 686), (620, 73, 685), (729, 731, 620), (730, 731, 729), (731, 730, 640), (734, 736, 735), (740, 697, 735), (742, 745, 741), (746, 745, 743), (748, 749, 746), (750, 751, 749), (753, 754, 752), (755, 756, 754), (758, 759, 757), (760, 761, 759), (763, 764, 762), (765, 766, 764), (766, 745, 764), (767, 768, 766), (768, 769, 745), (731, 770, 620), (769, 772, 745), (775, 745, 774), (776, 777, 774), (775, 778, 745), (779, 780, 778), (781, 782, 745), (783, 784, 745), (789, 745, 785), (790, 791, 789), (620, 770, 73), (1060, 795, 771), (796, 770, 795), (796, 1060, 771), (796, 795, 1060), (826, 796, 640), (797, 826, 745), (798, 797, 745), (801, 802, 800), (802, 797, 800), (803, 804, 797), (804, 806, 797), (806, 807, 797), (810, 811, 809), (812, 813, 797), (817, 797, 815), (820, 818, 797), (819, 821, 820), (822, 823, 818), (818, 827, 797), (831, 832, 818), (835, 836, 818), (836, 837, 818), (837, 838, 830), (839, 840, 830), (841, 842, 830), (842, 843, 827), (843, 845, 827), (847, 849, 827), (200, 123, 770), (851, 850, 770), (796, 851, 825), (796, 853, 850), (856, 863, 855), (857, 858, 863), (860, 864, 859), (861, 865, 864), (865, 827, 864), (867, 870, 866), (869, 871, 870), (870, 827, 866), (876, 883, 875), (883, 872, 873), (878, 882, 877), (883, 827, 870), (886, 883, 882), (883, 886, 827), (889, 890, 888), (890, 885, 888), (891, 886, 885), (893, 894, 886), (896, 897, 886), (897, 899, 886), (900, 906, 899), (903, 902, 852), (904, 903, 853), (906, 886, 899), (907, 886, 906), (908, 909, 886), (909, 911, 886), (912, 913, 911), (913, 915, 914), (914, 918, 886), (917, 919, 918), (918, 920, 886), (922, 923, 920), (926, 925, 923), (927, 928, 925), (925, 958, 886), (905, 931, 902), (932, 931, 905), (958, 932, 827), (934, 935, 933), (938, 937, 925), (938, 939, 937), (941, 942, 925), (942, 943, 925), (946, 925, 940), (946, 947, 925), (947, 948, 925), (948, 949, 925), (951, 200, 902), (952, 954, 902), (954, 951, 902), (955, 956, 954), (931, 953, 952), (931, 955, 953), (957, 956, 955), (959, 958, 925), (960, 961, 959), (950, 962, 925), (963, 959, 925), (967, 961, 960), (968, 969, 961), (970, 971, 961), (971, 972, 961), (973, 974, 961), (974, 975, 961), (975, 976, 961), (957, 977, 954), (1063, 978, 977), (957, 1063, 977), (979, 951, 978), (957, 979, 1063), (976, 982, 961), (982, 983, 961), (984, 985, 961), (986, 981, 961), (988, 980, 981), (990, 980, 989), (993, 980, 992), (1064, 996, 979), (996, 995, 951), (957, 997, 996), (998, 995, 997), (957, 998, 997), (999, 998, 957), (958, 1001, 932), (1004, 1001, 958), (1008, 1002, 980), (1011, 1010, 980), (1012, 1011, 980), (1013, 1012, 980), (1014, 1013, 980), (1015, 1014, 980), (1016, 1015, 980), (1017, 1016, 980), (1018, 1017, 980), (1019, 1018, 980), (1020, 1019, 980), (1021, 1020, 980), (1022, 1021, 980), (1023, 1022, 980), (1024, 958, 1003), (1026, 1004, 958), (1030, 1004, 1006), (1034, 1007, 1004), (1037, 1036, 980), (291, 1066, 1065), (271, 1066, 276), (1069, 1068, 1066), (271, 1069, 1066), (1069, 1070, 1068), (1069, 1073, 1072), (1073, 1074, 1291), (1073, 1075, 1074), (1069, 1076, 1073), (1069, 1078, 1076), (1078, 1079, 1077), (1069, 1082, 1080), (1098, 1083, 1081), (1069, 1098, 1082), (1091, 1093, 1090), (1091, 1094, 1088), (1069, 1101, 1099), (1069, 1102, 1100), (1105, 1103, 1102), (1105, 1106, 1104), (1069, 1107, 1105), (1069, 1108, 1107), (1069, 1110, 1108), (1110, 1086, 1085), (1110, 1087, 1086), (1069, 1089, 1087), (1096, 1091, 1089), (1096, 1111, 1097), (1113, 1115, 1114), (1069, 1117, 1116), (1069, 1118, 1117), (1119, 1118, 1069), (1120, 1119, 1069), (1120, 1124, 1123), (1120, 1125, 1124), (1120, 1128, 1127), (1120, 1130, 1129), (1120, 1132, 1131), (1120, 1133, 1132), (1109, 1133, 1120), (1133, 1136, 1135), (1109, 1137, 1136), (1138, 1137, 1109), (1109, 1141, 1138), (1141, 1144, 1143), (1109, 1146, 1144), (1147, 1146, 1109), (1145, 1147, 1109), (1112, 1178, 1084), (1145, 1148, 1147), (1145, 1151, 1150), (1109, 1152, 1145), (1152, 1155, 1154), (1155, 1157, 1156), (1159, 1158, 1109), (1109, 1161, 1160), (1109, 1158, 1161), (1159, 1166, 1165), (1166, 1168, 1167), (1163, 1170, 1169), (1163, 1171, 1170), (1163, 1174, 1173), (1163, 1175, 1174), (1178, 1163, 1109), (1163, 1179, 1175), (1163, 1180, 1179), (1183, 1180, 1163), (1180, 1183, 1182), (1163, 1184, 1183), (1184, 1187, 1186), (1163, 1189, 1188), (1163, 1192, 1191), (1163, 1193, 1190), (1193, 1195, 1194), (1163, 1196, 1195), (1163, 1198, 1197), (1163, 1292, 1199), (1200, 1202, 1201), (1178, 1202, 1163), (1202, 1203, 1293), (1178, 1204, 1203), (1178, 1205, 1204), (1209, 1208, 1178), (1178, 1210, 1205), (1208, 1210, 1178), (1112, 1246, 1178), (1208, 1213, 1212), (1209, 1215, 1214), (1209, 1218, 1217), (1209, 1221, 1220), (1223, 1222, 1209), (1224, 1223, 1209), (1225, 1224, 1209), (1229, 1228, 1209), (1222, 1229, 1209), (1227, 1232, 1231), (1233, 1232, 1227), (1234, 1233, 1209), (1235, 1234, 1209), (1236, 1235, 1209), (1233, 1237, 1232), (1240, 1239, 1231), (1178, 1216, 1209), (1241, 1216, 1178), (1216, 1242, 1226), (1241, 1244, 1243), (1178, 1245, 1244), (1178, 1248, 1247), (1178, 1249, 1248), (1178, 1251, 1250), (1178, 1252, 1251), (1246, 1252, 1178), (1253, 1255, 1246), (1246, 1257, 1253), (1246, 1260, 1257), (1261, 1260, 1246), (1262, 1261, 1246), (1280, 1263, 1112), (1263, 1265, 1246), (1246, 1266, 1258), (1267, 1266, 1246), (1264, 1267, 1246), (1246, 1268, 1264), (1270, 1269, 1263), (1263, 1271, 1270), (1263, 1274, 1273), (1272, 1274, 1263), (1263, 1277, 1276), (1263, 1283, 1277), (1278, 1283, 1279), (1281, 1283, 1282), (1280, 1286, 1285), (1280, 1288, 1287), (1280, 1290, 1289), (999, 1000, 998), (999, 995, 1295), (1314, 999, 931), (1304, 1302, 1303), (1307, 1001, 1302), (1309, 1007, 1034), (1736, 1301, 1300), (1311, 1302, 1301), (1738, 1303, 1302), (1298, 1313, 1296), (1320, 1319, 1001), (1328, 1319, 1326), (1331, 1330, 1329), (1333, 1332, 1319), (1335, 1336, 1298), (1335, 1334, 1336), (1341, 1340, 1332), (1343, 1342, 1319), (1345, 1344, 1319), (1347, 1346, 1339), (1739, 1347, 1339), (1349, 1348, 1339), (1352, 1001, 1339), (1353, 1352, 1339), (1354, 1001, 1352), (1356, 1338, 1001), (1358, 1338, 1356), (1740, 1358, 1357), (1360, 1338, 1359), (1335, 1741, 1362), (1741, 1361, 1362), (1337, 1335, 1314), (1367, 1366, 1365), (1369, 1368, 1338), (1370, 1369, 1338), (1371, 1370, 1338), (1372, 1371, 1338), (1375, 1364, 1368), (1381, 1380, 1338), (1382, 1381, 1338), (1385, 1384, 1338), (1386, 1385, 1338), (1389, 1387, 1338), (1390, 1363, 1338), (1391, 1390, 1387), (1394, 1395, 1393), (1335, 1395, 1394), (1335, 1396, 1395), (1396, 1392, 1361), (1335, 1397, 1396), (1337, 1411, 1335), (1398, 1412, 1337), (1401, 1402, 1364), (1392, 1404, 1297), (1397, 1405, 1396), (1405, 1392, 1396), (1335, 1405, 1397), (1406, 1407, 1405), (1742, 1408, 1407), (1406, 1742, 1407), (1742, 1409, 1408), (1409, 1392, 1408), (1406, 1409, 1742), (1406, 1392, 1409), (1410, 1406, 1335), (1557, 1410, 1335), (1414, 1398, 1402), (1416, 1415, 1398), (1419, 1417, 1398), (1420, 1398, 1417), (1423, 1422, 1398), (1425, 1424, 1398), (1428, 1427, 1412), (1432, 1431, 1412), (1433, 1413, 1431), (1743, 1435, 1413), (1280, 1294, 1290), (1403, 1294, 1280), (1437, 1438, 1403), (1437, 1440, 1439), (1437, 1442, 1441), (1437, 1444, 1443), (1437, 1446, 1445), (1437, 1447, 1446), (1437, 1449, 1448), (1437, 1452, 1451), (1437, 1453, 1452), (1450, 1453, 1437), (1437, 1455, 1450), (1457, 1458, 1455), (1437, 1461, 1460), (1404, 1437, 1280), (1404, 1464, 1437), (1461, 1465, 1462), (1463, 1466, 1404), (1468, 1467, 1392), (1467, 1469, 1392), (1468, 1470, 1467), (1474, 1469, 1467), (1475, 1474, 1467), (1476, 1473, 1469), (1478, 1477, 1473), (1481, 1480, 1463), (1484, 1483, 1392), (1485, 1468, 1392), (1488, 1487, 1484), (1495, 1488, 1392), (1482, 1489, 1392), (1491, 1490, 1392), (1489, 1493, 1392), (1495, 1497, 1496), (1489, 1498, 1493), (1482, 1500, 1489), (1501, 1500, 1482), (1502, 1501, 1482), (1503, 1502, 1482), (1504, 1503, 1482), (1506, 1505, 1406), (1507, 1512, 1392), (1508, 1513, 1505), (1509, 1514, 1505), (1744, 1515, 1505), (1511, 1482, 1392), (1516, 1517, 1511), (1517, 1518, 1511), (1520, 1482, 1511), (1519, 1521, 1511), (1522, 1504, 1482), (1523, 1522, 1482), (1524, 1523, 1482), (1526, 1525, 1511), (1527, 1526, 1511), (1521, 1528, 1527), (1530, 1529, 1406), (1406, 1532, 1531), (1533, 1532, 1406), (1533, 1406, 1535), (1406, 1540, 1538), (1539, 1540, 1406), (1534, 1539, 1406), (1539, 1541, 1540), (1541, 1547, 1543), (1546, 1545, 1534), (1547, 1549, 1548), (1539, 1550, 1549), (1544, 1551, 1539), (1539, 1554, 1550), (1556, 1555, 1539), (1746, 1556, 1539), (1558, 1559, 1410), (1747, 1546, 1534), (1410, 1560, 1748), (1410, 1557, 1560), (1557, 1752, 1562), (1649, 1752, 1557), (1335, 1564, 1557), (1563, 1565, 1335), (1335, 1568, 1567), (1569, 1571, 1335), (1572, 1569, 1411), (1411, 1573, 1572), (1574, 1411, 1412), (1574, 1701, 1411), (1575, 1701, 1574), (1577, 1576, 1574), (1579, 1578, 1574), (1576, 1580, 1574), (1582, 1581, 1577), (1585, 1584, 1580), (1583, 1586, 1701), (1587, 1583, 1575), (1588, 1592, 1412), (1412, 1591, 1590), (1593, 1592, 1588), (1592, 1595, 1412), (1594, 1592, 1593), (1595, 1597, 1574), (1599, 1598, 1595), (1592, 1599, 1595), (1600, 1579, 1574), (1601, 1603, 1592), (1592, 1605, 1604), (1592, 1606, 1605), (1592, 1609, 1608), (1610, 1727, 1603), (1611, 1610, 1603), (1614, 1613, 1413), (1613, 1589, 1412), (1617, 1616, 1613), (1618, 1617, 1613), (1404, 1620, 1619), (1620, 1622, 1621), (1404, 1749, 1622), (1623, 1749, 1404), (1627, 1623, 1404), (1466, 1627, 1404), (1627, 1629, 1628), (1626, 1630, 1463), (1466, 1632, 1631), (1466, 1633, 1632), (1463, 1634, 1626), (1463, 1635, 1634), (1637, 1636, 1463), (1639, 1638, 1463), (1640, 1639, 1479), (1643, 1642, 1463), (1644, 1643, 1463), (1463, 1645, 1635), (1647, 1646, 1643), (1539, 1648, 1750), (1751, 1648, 1539), (1652, 1651, 1557), (1649, 1654, 1653), (1654, 1656, 1655), (1557, 1657, 1656), (1557, 1658, 1657), (1557, 1662, 1658), (1557, 1663, 1662), (1664, 1663, 1557), (1665, 1664, 1557), (1668, 1667, 1557), (1568, 1669, 1756), (1672, 1671, 1557), (1673, 1672, 1557), (1674, 1673, 1557), (1675, 1674, 1667), (1678, 1660, 1557), (1679, 1678, 1557), (1681, 1680, 1335), (1571, 1681, 1335), (1757, 1683, 1682), (1757, 1684, 1683), (1571, 1686, 1685), (1571, 1687, 1686), (1571, 1688, 1687), (1571, 1689, 1758), (1571, 1690, 1689), (1569, 1691, 1690), (1569, 1692, 1691), (1569, 1693, 1692), (1569, 1694, 1693), (1411, 1695, 1573), (1411, 1698, 1697), (1411, 1699, 1698), (1701, 1700, 1411), (1704, 1703, 1569), (1705, 1704, 1569), (1411, 1707, 1706), (1703, 1694, 1569), (1701, 1710, 1709), (1701, 1711, 1710), (1713, 1712, 1701), (1714, 1713, 1701), (1701, 1717, 1716), (1712, 1717, 1701), (1720, 1719, 1701), (1721, 1586, 1583), (1722, 1702, 1701), (1723, 1722, 1701), (1724, 1723, 1719), (1725, 1701, 1702), (1726, 1725, 1702), (1760, 1714, 1701), (1611, 1729, 1610), (1729, 1735, 1730), (1731, 1733, 1732), (1733, 1761, 1734)])
me_mesh.update()

# ---- objects
ob_mycurve = bpy.data.objects.new('myCurve', me_mesh)

# ---- transforms, parenting, visibility, modifiers, constraints
ob_mycurve.location = (0.0, 0.0, 0.0)
_m = ob_mycurve.modifiers.new('Auto Smooth', 'NODES')
_m.node_group = ng_auto_smooth
_gi = [s.identifier for s in ng_auto_smooth.interface.items_tree if s.item_type == 'SOCKET' and s.in_out == 'INPUT']
_m[_gi[1]] = 3.142  # Angle

# ---- collection membership
scene.collection.objects.link(ob_mycurve)

# ---- scene / render settings (as saved in the file)
scene.frame_start = 1; scene.frame_end = 250; scene.frame_set(1)
scene.render.engine = 'BLENDER_EEVEE_NEXT'
scene.cycles.sampling_pattern = 'TABULATED_SOBOL'
scene.cycles.use_light_tree = False
scene.view_settings.view_transform = 'Filmic'
bpy.context.view_layer.update()

# ---- added for rendering (the .blend has no active camera and no usable light): camera, sun
cam_auto = bpy.data.cameras.new('AutoCamera')
cam_auto.lens = 50.0
cam_auto.sensor_width = 36.0
cam_auto.clip_end = 1000.0
ob_auto_camera = bpy.data.objects.new('AutoCamera', cam_auto)
scene.collection.objects.link(ob_auto_camera)
ob_auto_camera.location = (38.7364, -30.509, 7.65342)
ob_auto_camera.rotation_euler = (1.09748, -7.21219e-08, 0.694738)
scene.camera = ob_auto_camera
light_auto_sun = bpy.data.lights.new('AutoSun', 'SUN')
light_auto_sun.energy = 3.0
light_auto_sun.angle = 0.0523599
ob_auto_sun = bpy.data.objects.new('AutoSun', light_auto_sun)
scene.collection.objects.link(ob_auto_sun)
ob_auto_sun.rotation_euler = (0.872665, 0.174533, 0.523599)
bpy.context.view_layer.update()

